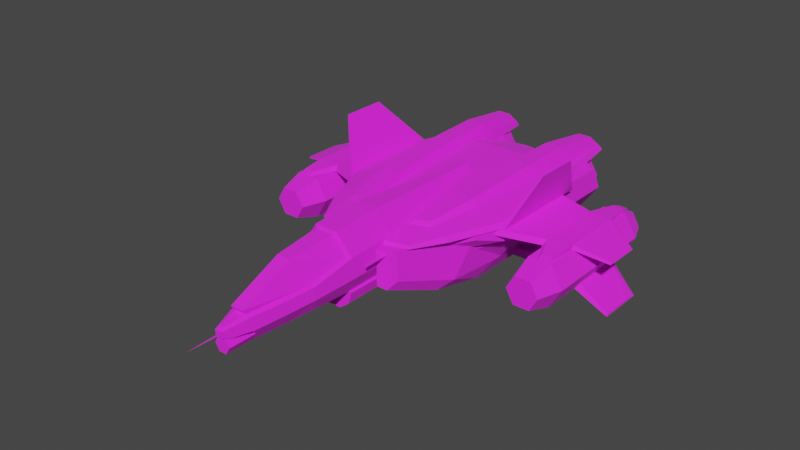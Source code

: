 # Source: sabre-armada.blend  (saved by Blender 2.83.19; exported with 4.5.12 LTS)
import bpy
from mathutils import Matrix  # noqa: F401  (used for matrix-valued properties, if any)

bpy.ops.wm.read_factory_settings(use_empty=True)
scene = bpy.context.scene
scene.name = 'Scene'

# ---- collections
col_collection = bpy.data.collections.new('Collection'); scene.collection.children.link(col_collection)

# ---- images (referenced by path relative to the original .blend; pixels are not part of the script)
import os
ASSET_DIR = os.environ.get("B2B_ASSET_DIR", "")  # directory of the original .blend (textures are referenced by path, not embedded)
HERE = os.path.dirname(os.path.abspath(__file__))  # packed textures are extracted next to this script under _unpacked/

def load_image(name, relpath, width, height, colorspace="sRGB"):
    """Load a texture the original file referenced (path relative to the .blend, or extracted next to this script)."""
    p = next((c for c in (os.path.join(HERE, relpath), os.path.join(ASSET_DIR, relpath)) if relpath and os.path.exists(c)), "")
    if p:
        img = bpy.data.images.load(p, check_existing=True)
        img.name = name
    else:  # same state as the original file: an image datablock whose file is absent (Cycles renders it pink)
        img = bpy.data.images.new(name, width, height)
        img.source = "FILE"
        img.filepath = "//" + (relpath or name)
    img.colorspace_settings.name = colorspace
    return img
img_fighter_unscsabre_cl_dds = load_image('FIGHTER_UNSCSABRE_CL.dds', 'FIGHTER_UNSCSABRE_CL.dds', 1024, 1024, 'sRGB')

# ---- materials (node trees are filled in below, after node groups)
mat_material_1 = bpy.data.materials.new('Material_1')
mat_material_1.use_transparent_shadow = False
mat_material_1.diffuse_color = (1.0, 1.0, 1.0, 1.0)
mat_material_1.roughness = 0.9057
mat_material_1.specular_intensity = 1.0

# ---- material node trees
mat_material_1.use_nodes = True; mat_material_1.node_tree.nodes.clear()
_N = mat_material_1.node_tree.nodes; _L = mat_material_1.node_tree.links
n0 = _N.new('ShaderNodeBsdfPrincipled'); n0.name = 'Principled BSDF'; n0.location = (10, 300)
n0.distribution = 'GGX'
n0.subsurface_method = 'BURLEY'
n0.inputs[2].default_value = 0.9057
n0.inputs[3].default_value = 1.45
n0.inputs[13].default_value = 1.0
n0.inputs[27].default_value = (0.0, 0.0, 0.0, 1.0)
n0.inputs[28].default_value = 1.0
n1 = _N.new('ShaderNodeOutputMaterial'); n1.name = 'Material Output'; n1.location = (300, 300)
n2 = _N.new('ShaderNodeTexImage'); n2.name = 'Image Texture'; n2.location = (-300, 600)
n2.image = img_fighter_unscsabre_cl_dds
_L.new(n0.outputs[0], n1.inputs[0])
_L.new(n2.outputs[0], n0.inputs[0])
n1.is_active_output = True

# ---- world
world_world = bpy.data.worlds.new('World'); scene.world = world_world
world_world.use_nodes = True; world_world.node_tree.nodes.clear()
_N = world_world.node_tree.nodes; _L = world_world.node_tree.links
n0 = _N.new('ShaderNodeOutputWorld'); n0.name = 'World Output'; n0.location = (300, 300)
n1 = _N.new('ShaderNodeBackground'); n1.name = 'Background'; n1.location = (10, 300)
n1.inputs[0].default_value = (0.05088, 0.05088, 0.05088, 1.0)
_L.new(n1.outputs[0], n0.inputs[0])
n0.is_active_output = True
world_world.color = (0.05088, 0.05088, 0.05088)
world_world.use_sun_shadow = False
world_world.sun_shadow_jitter_overblur = 0.0

# ---- meshes
me_fighter_unscsabre = bpy.data.meshes.new('FIGHTER_UNSCSABRE')
me_fighter_unscsabre.from_pydata([(-1.564, -1.294, 0.2624), (-1.918, -1.07, 0.1582), (-1.564, -0.5242, 0.2624), (-1.918, -0.6673, 0.1582), (-1.908, -0.6786, 0.1784), (-1.908, -1.054, 0.1784), (-1.564, -0.5527, 0.3), (-1.564, -1.247, 0.3), (-1.918, -0.6673, 0.1582), (-1.908, -0.6786, 0.1784), (-1.564, -0.5242, 0.2624), (-1.564, -0.5527, 0.3), (-1.918, -1.07, 0.1582), (-1.908, -1.054, 0.1784), (-1.918, -0.6673, 0.1582), (-1.908, -0.6786, 0.1784), (-1.564, -1.294, 0.2624), (-1.918, -1.07, 0.1582), (-1.564, -0.5242, 0.2624), (-1.564, -0.5527, 0.3), (-1.564, -1.294, 0.2624), (-1.564, -1.247, 0.3), (1.918, -0.6673, 0.1582), (1.918, -1.07, 0.1582), (1.564, -0.5242, 0.2624), (1.564, -1.294, 0.2624), (1.564, -1.247, 0.3), (1.908, -1.054, 0.1784), (1.564, -0.5527, 0.3), (1.908, -0.6786, 0.1784), (1.564, -0.5527, 0.3), (1.908, -0.6786, 0.1784), (1.564, -0.5242, 0.2624), (1.918, -0.6673, 0.1582), (1.908, -0.6786, 0.1784), (1.908, -1.054, 0.1784), (1.918, -0.6673, 0.1582), (1.918, -1.07, 0.1582), (1.918, -1.07, 0.1582), (1.564, -1.294, 0.2624), (1.564, -1.247, 0.3), (1.564, -0.5527, 0.3), (1.564, -1.294, 0.2624), (1.564, -0.5242, 0.2624), (-0.835, -1.365, 0.3071), (-1.305, -1.274, 0.2501), (-0.8672, -0.2224, 0.3071), (-1.305, -0.4446, 0.2501), (-1.333, -0.4893, 0.3044), (-1.333, -1.249, 0.3044), (-0.8672, -0.2505, 0.3614), (-0.835, -1.348, 0.3614), (-1.305, -0.4446, 0.2501), (-1.333, -0.4893, 0.3044), (-0.8672, -0.2224, 0.3071), (-0.8672, -0.2505, 0.3614), (-1.574, -1.274, 0.2501), (-1.574, -1.249, 0.3044), (-1.574, -0.4611, 0.2501), (-1.574, -0.4893, 0.3044), (-0.835, -1.365, 0.3071), (-0.835, -1.348, 0.3614), (-1.305, -1.274, 0.2501), (-1.333, -1.249, 0.3044), (-1.574, -1.274, 0.2501), (-1.574, -0.4611, 0.2501), (-1.417, -1.547, 0.2828), (-1.536, -1.547, 0.2828), (-1.424, -1.644, 0.2501), (-1.526, -1.644, 0.2501), (-1.574, -0.4893, 0.3044), (-1.574, -1.249, 0.3044), (-1.446, -0.1444, 0.2501), (-1.548, -0.1444, 0.2501), (-1.431, -0.2443, 0.2843), (-1.555, -0.2443, 0.2843), (-1.333, -1.249, 0.3044), (-1.417, -1.547, 0.2828), (-1.305, -1.274, 0.2501), (-1.424, -1.644, 0.2501), (-1.526, -1.644, 0.2501), (-1.536, -1.547, 0.2828), (-1.424, -1.644, 0.2501), (-1.526, -1.644, 0.2501), (-1.305, -0.4446, 0.2501), (-1.446, -0.1444, 0.2501), (-1.333, -0.4893, 0.3044), (-1.431, -0.2443, 0.2843), (-1.548, -0.1444, 0.2501), (-1.446, -0.1444, 0.2501), (-1.555, -0.2443, 0.2843), (-1.548, -0.1444, 0.2501), (-0.835, -1.348, 0.3614), (-0.835, -1.365, 0.3071), (-0.8672, -0.2505, 0.3614), (-0.8672, -0.2224, 0.3071), (1.305, -0.4446, 0.2501), (1.305, -1.274, 0.2501), (0.8672, -0.2224, 0.3071), (0.835, -1.365, 0.3071), (0.835, -1.348, 0.3614), (1.333, -1.249, 0.3044), (0.8672, -0.2505, 0.3614), (1.333, -0.4893, 0.3044), (0.8672, -0.2505, 0.3614), (1.333, -0.4893, 0.3044), (0.8672, -0.2224, 0.3071), (1.305, -0.4446, 0.2501), (1.574, -0.4893, 0.3044), (1.574, -1.249, 0.3044), (1.574, -0.4611, 0.2501), (1.574, -1.274, 0.2501), (1.333, -1.249, 0.3044), (0.835, -1.348, 0.3614), (1.305, -1.274, 0.2501), (0.835, -1.365, 0.3071), (1.574, -0.4611, 0.2501), (1.574, -1.274, 0.2501), (1.526, -1.644, 0.2501), (1.536, -1.547, 0.2828), (1.424, -1.644, 0.2501), (1.417, -1.547, 0.2828), (1.574, -1.249, 0.3044), (1.574, -0.4893, 0.3044), (1.555, -0.2443, 0.2843), (1.548, -0.1444, 0.2501), (1.431, -0.2443, 0.2843), (1.446, -0.1444, 0.2501), (1.424, -1.644, 0.2501), (1.417, -1.547, 0.2828), (1.305, -1.274, 0.2501), (1.333, -1.249, 0.3044), (1.536, -1.547, 0.2828), (1.526, -1.644, 0.2501), (1.526, -1.644, 0.2501), (1.424, -1.644, 0.2501), (1.431, -0.2443, 0.2843), (1.446, -0.1444, 0.2501), (1.333, -0.4893, 0.3044), (1.305, -0.4446, 0.2501), (1.446, -0.1444, 0.2501), (1.548, -0.1444, 0.2501), (1.548, -0.1444, 0.2501), (1.555, -0.2443, 0.2843), (0.8672, -0.2224, 0.3071), (0.835, -1.365, 0.3071), (0.8672, -0.2505, 0.3614), (0.835, -1.348, 0.3614), (-1.715, -0.1733, 0.03232), (-1.715, -1.509, 0.03232), (-1.587, -0.1733, 0.2535), (-1.587, -1.509, 0.2535), (-1.332, -0.1733, 0.2535), (-1.332, -1.509, 0.2535), (-1.204, -0.1733, 0.03232), (-1.204, -1.509, 0.03232), (-1.204, -0.1733, 0.03232), (-1.204, -1.509, 0.03232), (-1.332, -0.1733, -0.1889), (-1.332, -1.509, -0.1889), (-1.587, -0.1733, -0.1889), (-1.587, -1.509, -0.1889), (-1.715, -0.1733, 0.03232), (-1.715, -1.509, 0.03232), (-1.295, -1.744, 0.03232), (-1.377, -1.744, 0.1749), (-1.377, -1.744, -0.1103), (-1.542, -1.744, 0.1749), (-1.624, -1.744, 0.03232), (-1.542, -1.744, -0.1103), (-1.373, 0.09939, 0.1814), (-1.287, 0.09939, 0.03232), (-1.546, 0.09939, 0.1814), (-1.373, 0.09939, -0.1168), (-1.546, 0.09939, -0.1168), (-1.632, 0.09939, 0.03232), (-1.632, 0.09939, 0.03232), (-1.546, 0.09939, 0.1814), (-1.542, -1.744, 0.1749), (-1.624, -1.744, 0.03232), (-1.546, 0.09939, 0.1814), (-1.373, 0.09939, 0.1814), (-1.377, -1.744, 0.1749), (-1.542, -1.744, 0.1749), (-1.373, 0.09939, 0.1814), (-1.287, 0.09939, 0.03232), (-1.295, -1.744, 0.03232), (-1.377, -1.744, 0.1749), (-1.287, 0.09939, 0.03232), (-1.373, 0.09939, -0.1168), (-1.377, -1.744, -0.1103), (-1.295, -1.744, 0.03232), (-1.373, 0.09939, -0.1168), (-1.546, 0.09939, -0.1168), (-1.542, -1.744, -0.1103), (-1.377, -1.744, -0.1103), (-1.546, 0.09939, -0.1168), (-1.632, 0.09939, 0.03232), (-1.624, -1.744, 0.03232), (-1.542, -1.744, -0.1103), (1.587, -1.509, 0.2535), (1.715, -1.509, 0.03232), (1.587, -0.1733, 0.2535), (1.715, -0.1733, 0.03232), (1.332, -1.509, 0.2535), (1.332, -0.1733, 0.2535), (1.204, -1.509, 0.03232), (1.204, -0.1733, 0.03232), (1.332, -1.509, -0.1889), (1.204, -1.509, 0.03232), (1.332, -0.1733, -0.1889), (1.204, -0.1733, 0.03232), (1.587, -1.509, -0.1889), (1.587, -0.1733, -0.1889), (1.715, -1.509, 0.03232), (1.715, -0.1733, 0.03232), (1.542, -1.744, 0.1749), (1.377, -1.744, 0.1749), (1.624, -1.744, 0.03232), (1.295, -1.744, 0.03232), (1.377, -1.744, -0.1103), (1.542, -1.744, -0.1103), (1.373, 0.09939, -0.1168), (1.287, 0.09939, 0.03232), (1.546, 0.09939, -0.1168), (1.373, 0.09939, 0.1814), (1.546, 0.09939, 0.1814), (1.632, 0.09939, 0.03232), (1.546, 0.09939, 0.1814), (1.632, 0.09939, 0.03232), (1.624, -1.744, 0.03232), (1.542, -1.744, 0.1749), (1.373, 0.09939, 0.1814), (1.546, 0.09939, 0.1814), (1.542, -1.744, 0.1749), (1.377, -1.744, 0.1749), (1.287, 0.09939, 0.03232), (1.373, 0.09939, 0.1814), (1.377, -1.744, 0.1749), (1.295, -1.744, 0.03232), (1.373, 0.09939, -0.1168), (1.287, 0.09939, 0.03232), (1.295, -1.744, 0.03232), (1.377, -1.744, -0.1103), (1.546, 0.09939, -0.1168), (1.373, 0.09939, -0.1168), (1.377, -1.744, -0.1103), (1.542, -1.744, -0.1103), (1.632, 0.09939, 0.03232), (1.546, 0.09939, -0.1168), (1.542, -1.744, -0.1103), (1.624, -1.744, 0.03232), (-1.572, -1.345, -0.1863), (-1.899, -1.241, -0.433), (-1.572, -0.6228, -0.1863), (-1.899, -0.7267, -0.433), (-1.899, -0.7372, -0.4097), (-1.899, -1.098, -0.4097), (-1.608, -0.6666, -0.1427), (-1.608, -1.236, -0.1427), (-1.899, -0.7267, -0.433), (-1.899, -0.7372, -0.4097), (-1.572, -0.6228, -0.1863), (-1.608, -0.6666, -0.1427), (-1.899, -1.241, -0.433), (-1.899, -1.098, -0.4097), (-1.899, -0.7267, -0.433), (-1.899, -0.7372, -0.4097), (-1.572, -1.345, -0.1863), (-1.899, -1.241, -0.433), (-1.572, -0.6228, -0.1863), (-1.608, -0.6666, -0.1427), (-1.572, -1.345, -0.1863), (-1.608, -1.236, -0.1427), (1.899, -0.7267, -0.433), (1.899, -1.241, -0.433), (1.572, -0.6228, -0.1863), (1.572, -1.345, -0.1863), (1.608, -1.236, -0.1427), (1.899, -1.098, -0.4097), (1.608, -0.6666, -0.1427), (1.899, -0.7372, -0.4097), (1.608, -0.6666, -0.1427), (1.899, -0.7372, -0.4097), (1.572, -0.6228, -0.1863), (1.899, -0.7267, -0.433), (1.899, -0.7372, -0.4097), (1.899, -1.098, -0.4097), (1.899, -0.7267, -0.433), (1.899, -1.241, -0.433), (1.899, -1.241, -0.433), (1.572, -1.345, -0.1863), (1.608, -1.236, -0.1427), (1.608, -0.6666, -0.1427), (1.572, -1.345, -0.1863), (1.572, -0.6228, -0.1863), (-0.3835, 0.7046, 0.3022), (-0.3626, 0.7046, 0.2706), (-0.3417, 0.7046, 0.3022), (-0.3835, 0.9745, 0.3022), (-0.3417, 0.9745, 0.3022), (-0.3626, 0.9745, 0.2706), (-0.3835, 0.7046, 0.3022), (-0.3835, 0.9745, 0.3022), (-0.3626, 0.7046, 0.2706), (-0.3626, 0.9745, 0.2706), (-0.3417, 0.7046, 0.3022), (-0.3417, 0.9745, 0.3022), (-0.3835, 0.7046, 0.3022), (-0.3835, 0.9745, 0.3022), (-0.3626, 0.7046, 0.2706), (-0.3626, 0.9745, 0.2706), (-0.3417, 0.7046, 0.3022), (-0.3417, 0.9745, 0.3022), (0.3626, 0.7046, 0.2706), (0.3835, 0.7046, 0.3022), (0.3417, 0.7046, 0.3022), (0.3417, 0.9745, 0.3022), (0.3835, 0.9745, 0.3022), (0.3626, 0.9745, 0.2706), (0.3626, 0.9745, 0.2706), (0.3835, 0.9745, 0.3022), (0.3626, 0.7046, 0.2706), (0.3835, 0.7046, 0.3022), (0.3835, 0.9745, 0.3022), (0.3417, 0.9745, 0.3022), (0.3835, 0.7046, 0.3022), (0.3417, 0.7046, 0.3022), (0.3417, 0.9745, 0.3022), (0.3626, 0.9745, 0.2706), (0.3417, 0.7046, 0.3022), (0.3626, 0.7046, 0.2706), (-0.04201, 2.046, 0.08928), (-0.04201, 2.381, 0.08928), (-0.08403, 2.046, 0.01651), (-0.08403, 2.381, 0.01651), (0.04201, 2.046, 0.08928), (0.04201, 2.381, 0.08928), (0.08403, 2.046, 0.01651), (0.08403, 2.381, 0.01651), (0.04201, 2.046, -0.05626), (0.04201, 2.381, -0.05626), (0.08403, 2.046, 0.01651), (0.08403, 2.381, 0.01651), (-0.04201, 2.046, -0.05626), (-0.04201, 2.381, -0.05626), (-0.08403, 2.046, 0.01651), (-0.08403, 2.381, 0.01651), (-0.04201, 2.046, -0.05626), (-0.04201, 2.381, -0.05626), (0.08403, 2.046, 0.01651), (0.04201, 2.046, 0.08928), (0.04201, 2.046, -0.05626), (-0.04201, 2.046, 0.08928), (-0.08403, 2.046, 0.01651), (-0.04201, 2.046, -0.05626), (0.04201, 2.381, 0.08928), (0.08403, 2.381, 0.01651), (-0.04201, 2.381, 0.08928), (0.04201, 2.381, -0.05626), (-0.04201, 2.381, -0.05626), (-0.08403, 2.381, 0.01651), (0.08028, 2.07, 0.0547), (0.09077, 2.685, 0.06182), (0.1013, 2.07, 0.0547), (0.08028, 2.07, 0.06895), (0.1013, 2.07, 0.06895), (0.09077, 2.685, 0.06182), (0.08028, 2.07, 0.0547), (0.08028, 2.07, 0.06895), (0.09077, 2.685, 0.06182), (0.1013, 2.07, 0.0547), (0.1013, 2.07, 0.06895), (0.08028, 2.07, 0.0547), (0.08028, 2.07, 0.06895), (0.09077, 2.685, 0.06182), (0.1013, 2.07, 0.06895), (0.1013, 2.07, 0.0547), (-0.9653, -1.507, 0.336), (-1.208, -1.021, 0.8914), (-0.9653, -0.299, 0.336), (-1.208, -0.5463, 0.8914), (-1.195, -0.5463, 0.8977), (-1.195, -1.021, 0.8977), (-0.9257, -0.299, 0.3545), (-0.9257, -1.507, 0.3545), (-1.208, -0.5463, 0.8914), (-1.195, -0.5463, 0.8977), (-0.9653, -0.299, 0.336), (-0.9257, -0.299, 0.3545), (-1.208, -1.021, 0.8914), (-1.195, -1.021, 0.8977), (-1.208, -0.5463, 0.8914), (-1.195, -0.5463, 0.8977), (-0.9653, -1.507, 0.336), (-0.9257, -1.507, 0.3545), (-1.208, -1.021, 0.8914), (-1.195, -1.021, 0.8977), (-0.9653, -0.299, 0.336), (-0.9257, -0.299, 0.3545), (-0.9653, -1.507, 0.336), (-0.9257, -1.507, 0.3545), (1.208, -0.5463, 0.8914), (1.208, -1.021, 0.8914), (0.9653, -0.299, 0.336), (0.9653, -1.507, 0.336), (0.9257, -1.507, 0.3545), (1.195, -1.021, 0.8977), (0.9257, -0.299, 0.3545), (1.195, -0.5463, 0.8977), (0.9257, -0.299, 0.3545), (1.195, -0.5463, 0.8977), (0.9653, -0.299, 0.336), (1.208, -0.5463, 0.8914), (1.195, -0.5463, 0.8977), (1.195, -1.021, 0.8977), (1.208, -0.5463, 0.8914), (1.208, -1.021, 0.8914), (1.195, -1.021, 0.8977), (0.9257, -1.507, 0.3545), (1.208, -1.021, 0.8914), (0.9653, -1.507, 0.336), (0.9257, -1.507, 0.3545), (0.9257, -0.299, 0.3545), (0.9653, -1.507, 0.336), (0.9653, -0.299, 0.336), (-0.7259, 0.2283, 0.3546), (-0.5313, 0.5675, 0.3546), (-0.2973, 0.2914, 0.2455), (-0.2598, 0.6595, 0.3546), (-0.6827, 0.2283, 0.4049), (-0.5004, 0.2283, 0.434), (-0.515, 0.5505, 0.3842), (-0.2598, 0.6294, 0.3944), (-0.5313, 0.5675, 0.3546), (-0.2598, 0.6595, 0.3546), (-0.7259, 0.2283, 0.3546), (-0.5313, 0.5675, 0.3546), (-0.4099, -2.563, 0.3546), (-0.4222, -2.536, 0.4049), (-0.6843, -2.566, 0.3546), (-0.6481, -2.539, 0.4049), (-0.3239, -1.302, 0.2253), (-0.9592, -1.379, 0.3584), (-0.3364, -0.3474, 0.2253), (-0.9592, -0.3474, 0.3546), (-0.916, -1.379, 0.4087), (-0.6616, -1.302, 0.4801), (-0.916, -0.3474, 0.4049), (-0.6235, -0.3474, 0.4782), (-0.9592, -1.379, 0.3584), (-0.9592, -0.3474, 0.3546), (-0.2973, 0.2914, 0.2455), (-0.2598, 0.6595, 0.3546), (-0.3096, 0.2914, 0.4361), (-0.2598, 0.6294, 0.3944), (-0.3762, -1.847, 0.4978), (-0.4222, -2.536, 0.4049), (-0.3405, -1.894, 0.3546), (-0.4099, -2.563, 0.3546), (-0.4099, -2.563, 0.3546), (-0.6843, -2.566, 0.3546), (-0.3405, -1.894, 0.3546), (-0.7894, -1.894, 0.3546), (-0.6481, -2.539, 0.4049), (-0.6764, -1.848, 0.4251), (-0.7462, -1.894, 0.4049), (-0.6843, -2.566, 0.3546), (-0.7894, -1.894, 0.3546), (-0.3568, -1.302, 0.4982), (-0.3239, -1.302, 0.2253), (-0.3439, -0.3474, 0.4782), (-0.3364, -0.3474, 0.2253), (-0.4609, -2.433, 0.5195), (-0.4212, -1.847, 0.5937), (-0.5997, -2.433, 0.5195), (-0.5992, -1.847, 0.5937), (-0.3992, -1.302, 0.5863), (-0.5938, -1.302, 0.5863), (-0.3695, -0.3474, 0.5461), (-0.5665, -0.3474, 0.5461), (-0.3196, 0.2391, 0.4682), (-0.4728, 0.1805, 0.4728), (-0.3096, 0.2914, 0.4361), (-0.3762, -1.847, 0.4978), (-0.4212, -1.847, 0.5937), (-0.4222, -2.536, 0.4049), (-0.4609, -2.433, 0.5195), (-0.3568, -1.302, 0.4982), (-0.3992, -1.302, 0.5863), (-0.3439, -0.3474, 0.4782), (-0.3695, -0.3474, 0.5461), (-0.3196, 0.2391, 0.4682), (-0.3196, 0.2391, 0.4682), (-0.5004, 0.2283, 0.434), (-0.4728, 0.1805, 0.4728), (-0.3096, 0.2914, 0.4361), (-0.3196, 0.2391, 0.4682), (-0.6235, -0.3474, 0.4782), (-0.5665, -0.3474, 0.5461), (-0.5004, 0.2283, 0.434), (-0.4728, 0.1805, 0.4728), (-0.6616, -1.302, 0.4801), (-0.5938, -1.302, 0.5863), (-0.6764, -1.848, 0.4251), (-0.5992, -1.847, 0.5937), (-0.6481, -2.539, 0.4049), (-0.5997, -2.433, 0.5195), (-0.4609, -2.433, 0.5195), (-0.5997, -2.433, 0.5195), (0.2598, 0.6595, 0.3546), (0.5313, 0.5675, 0.3546), (0.2973, 0.2914, 0.2455), (0.7259, 0.2283, 0.3546), (0.2598, 0.6294, 0.3944), (0.5004, 0.2283, 0.434), (0.515, 0.5505, 0.3842), (0.6827, 0.2283, 0.4049), (0.2598, 0.6595, 0.3546), (0.5313, 0.5675, 0.3546), (0.5313, 0.5675, 0.3546), (0.7259, 0.2283, 0.3546), (0.6481, -2.539, 0.4049), (0.4222, -2.536, 0.4049), (0.6843, -2.566, 0.3546), (0.4099, -2.563, 0.3546), (0.9592, -0.3474, 0.3546), (0.9592, -1.379, 0.3584), (0.3364, -0.3474, 0.2253), (0.3239, -1.302, 0.2253), (0.6235, -0.3474, 0.4782), (0.6616, -1.302, 0.4801), (0.916, -0.3474, 0.4049), (0.916, -1.379, 0.4087), (0.9592, -0.3474, 0.3546), (0.9592, -1.379, 0.3584), (0.2598, 0.6294, 0.3944), (0.2598, 0.6595, 0.3546), (0.3096, 0.2914, 0.4361), (0.2973, 0.2914, 0.2455), (0.4099, -2.563, 0.3546), (0.4222, -2.536, 0.4049), (0.3405, -1.894, 0.3546), (0.3762, -1.847, 0.4978), (0.7894, -1.894, 0.3546), (0.6843, -2.566, 0.3546), (0.3405, -1.894, 0.3546), (0.4099, -2.563, 0.3546), (0.6764, -1.848, 0.4251), (0.6481, -2.539, 0.4049), (0.7462, -1.894, 0.4049), (0.7894, -1.894, 0.3546), (0.6843, -2.566, 0.3546), (0.3239, -1.302, 0.2253), (0.3568, -1.302, 0.4982), (0.3364, -0.3474, 0.2253), (0.3439, -0.3474, 0.4782), (0.5992, -1.847, 0.5937), (0.4212, -1.847, 0.5937), (0.5997, -2.433, 0.5195), (0.4609, -2.433, 0.5195), (0.5938, -1.302, 0.5863), (0.3992, -1.302, 0.5863), (0.5665, -0.3474, 0.5461), (0.3695, -0.3474, 0.5461), (0.4728, 0.1805, 0.4728), (0.3196, 0.2391, 0.4682), (0.3096, 0.2914, 0.4361), (0.4609, -2.433, 0.5195), (0.4212, -1.847, 0.5937), (0.4222, -2.536, 0.4049), (0.3762, -1.847, 0.4978), (0.3992, -1.302, 0.5863), (0.3568, -1.302, 0.4982), (0.3695, -0.3474, 0.5461), (0.3439, -0.3474, 0.4782), (0.3196, 0.2391, 0.4682), (0.3196, 0.2391, 0.4682), (0.3196, 0.2391, 0.4682), (0.4728, 0.1805, 0.4728), (0.3096, 0.2914, 0.4361), (0.5004, 0.2283, 0.434), (0.4728, 0.1805, 0.4728), (0.5665, -0.3474, 0.5461), (0.5004, 0.2283, 0.434), (0.6235, -0.3474, 0.4782), (0.5938, -1.302, 0.5863), (0.6616, -1.302, 0.4801), (0.5992, -1.847, 0.5937), (0.6764, -1.848, 0.4251), (0.5997, -2.433, 0.5195), (0.6481, -2.539, 0.4049), (0.5997, -2.433, 0.5195), (0.4609, -2.433, 0.5195), (-0.9416, -0.3487, 0.2081), (-0.821, -0.04749, 0.2973), (-0.7279, -0.1187, 0.1664), (-0.6462, 0.1256, 0.2555), (-0.9416, -0.3487, 0.3575), (-0.7154, -0.3195, 0.3575), (-0.821, -0.04749, 0.3575), (-0.6419, 0.1256, 0.3575), (-0.821, -0.04749, 0.2973), (-0.821, -0.04749, 0.3575), (-0.6462, 0.1256, 0.2555), (-0.6419, 0.1256, 0.3575), (-0.9416, -0.3487, 0.3575), (-0.9416, -0.3487, 0.2081), (-0.7421, -1.298, 0.3575), (-0.7421, -1.41, 0.3575), (-0.7279, -1.298, 0.1664), (-0.7279, -1.508, 0.2286), (-0.9416, -1.298, 0.2081), (-0.9416, -0.3487, 0.2081), (-0.7279, -1.298, 0.1664), (-0.7279, -0.1187, 0.1664), (-0.7421, -1.298, 0.3575), (-0.9416, -1.298, 0.3575), (-0.9416, -1.298, 0.3575), (-0.9416, -1.298, 0.2081), (-0.6419, 0.1256, 0.3575), (-0.7154, -0.3195, 0.3575), (-0.6462, 0.1256, 0.2555), (-0.7279, -0.1187, 0.1664), (-0.7279, -1.508, 0.2286), (-0.7421, -1.41, 0.3575), (-0.7421, -1.41, 0.3575), (-0.9416, -1.298, 0.3575), (-0.7279, -1.508, 0.2286), (-0.9416, -1.298, 0.2081), (-0.7279, -1.508, 0.2286), (-0.9416, -1.298, 0.3575), (0.6462, 0.1256, 0.2555), (0.821, -0.04749, 0.2973), (0.7279, -0.1187, 0.1664), (0.9416, -0.3487, 0.2081), (0.6419, 0.1256, 0.3575), (0.7154, -0.3195, 0.3575), (0.821, -0.04749, 0.3575), (0.9416, -0.3487, 0.3575), (0.6419, 0.1256, 0.3575), (0.821, -0.04749, 0.3575), (0.6462, 0.1256, 0.2555), (0.821, -0.04749, 0.2973), (0.9416, -0.3487, 0.2081), (0.9416, -0.3487, 0.3575), (0.7279, -1.508, 0.2286), (0.7421, -1.41, 0.3575), (0.7279, -1.298, 0.1664), (0.7421, -1.298, 0.3575), (0.7279, -0.1187, 0.1664), (0.9416, -0.3487, 0.2081), (0.7279, -1.298, 0.1664), (0.9416, -1.298, 0.2081), (0.9416, -1.298, 0.3575), (0.7421, -1.298, 0.3575), (0.9416, -1.298, 0.2081), (0.9416, -1.298, 0.3575), (0.7279, -0.1187, 0.1664), (0.7154, -0.3195, 0.3575), (0.6462, 0.1256, 0.2555), (0.6419, 0.1256, 0.3575), (0.7279, -1.508, 0.2286), (0.7421, -1.41, 0.3575), (0.9416, -1.298, 0.2081), (0.9416, -1.298, 0.3575), (0.7279, -1.508, 0.2286), (0.7421, -1.41, 0.3575), (0.7279, -1.508, 0.2286), (0.9416, -1.298, 0.3575), (-0.6156, -2.409, 0.3078), (-0.67, -2.197, 0.3546), (-0.7376, -2.409, 0.1168), (-0.8229, -2.197, 0.1168), (-0.4068, -2.409, 0.3078), (-0.3642, -2.197, 0.3546), (-0.6156, -2.409, 0.3078), (-0.67, -2.197, 0.3546), (-0.2966, -2.409, 0.1168), (-0.2112, -2.197, 0.1168), (-0.4068, -2.409, 0.3078), (-0.4068, -2.409, -0.07416), (-0.3642, -2.197, -0.1481), (-0.2966, -2.409, 0.1168), (-0.2112, -2.197, 0.1168), (-0.6273, -2.409, -0.07416), (-0.67, -2.197, -0.1481), (-0.4068, -2.409, -0.07416), (-0.3642, -2.197, -0.1481), (-0.7376, -2.409, 0.1168), (-0.8229, -2.197, 0.1168), (-0.6273, -2.409, -0.07416), (-0.67, -2.197, -0.1481), (-0.3468, -0.08798, 0.3546), (-0.6609, -0.08798, 0.3546), (-0.1938, -0.08798, 0.1168), (-0.3468, -0.08798, 0.3546), (-0.3468, -0.08798, -0.1481), (-0.1938, -0.08798, 0.1168), (-0.5342, -0.08798, -0.1481), (-0.3468, -0.08798, -0.1481), (-0.2966, -2.409, 0.1168), (-0.4068, -2.409, 0.3078), (-0.4068, -2.409, -0.07416), (-0.6156, -2.409, 0.3078), (-0.7376, -2.409, 0.1168), (-0.6273, -2.409, -0.07416), (-0.3468, -0.08798, 0.3546), (-0.1938, -0.08798, 0.1168), (-0.6609, -0.08798, 0.3546), (-0.3468, -0.08798, -0.1481), (-0.5342, -0.08798, -0.1481), (-0.6872, -0.08798, 0.1168), (-0.72, -2.165, -0.1481), (-0.72, -0.6302, -0.1481), (-0.72, -2.165, -0.1481), (-0.9142, -2.139, 0.1168), (-0.72, -0.6302, -0.1481), (-0.9142, -0.6302, 0.1168), (-0.9142, -2.139, 0.1168), (-0.8916, -2.055, 0.3546), (-0.9142, -0.6302, 0.1168), (-0.8916, -0.6302, 0.3546), (-0.8916, -2.055, 0.3546), (-0.8916, -0.6302, 0.3546), (-0.9142, -2.139, 0.1168), (-0.8229, -2.197, 0.1168), (-0.8916, -2.055, 0.3546), (-0.67, -2.197, 0.3546), (-0.67, -2.197, -0.1481), (-0.8229, -2.197, 0.1168), (-0.72, -2.165, -0.1481), (-0.6609, -0.08798, 0.3546), (-0.6872, -0.08798, 0.1168), (-0.6872, -0.08798, 0.1168), (-0.72, -0.6302, -0.1481), (-0.5342, -0.08798, -0.1481), (0.8229, -2.197, 0.1168), (0.67, -2.197, 0.3546), (0.7376, -2.409, 0.1168), (0.6156, -2.409, 0.3078), (0.67, -2.197, 0.3546), (0.3642, -2.197, 0.3546), (0.6156, -2.409, 0.3078), (0.4068, -2.409, 0.3078), (0.2112, -2.197, 0.1168), (0.4068, -2.409, 0.3078), (0.2966, -2.409, 0.1168), (0.2112, -2.197, 0.1168), (0.3642, -2.197, -0.1481), (0.2966, -2.409, 0.1168), (0.4068, -2.409, -0.07416), (0.3642, -2.197, -0.1481), (0.67, -2.197, -0.1481), (0.4068, -2.409, -0.07416), (0.6273, -2.409, -0.07416), (0.67, -2.197, -0.1481), (0.8229, -2.197, 0.1168), (0.6273, -2.409, -0.07416), (0.7376, -2.409, 0.1168), (0.6609, -0.08798, 0.3546), (0.3468, -0.08798, 0.3546), (0.3468, -0.08798, 0.3546), (0.1938, -0.08798, 0.1168), (0.1938, -0.08798, 0.1168), (0.3468, -0.08798, -0.1481), (0.3468, -0.08798, -0.1481), (0.5342, -0.08798, -0.1481), (0.6156, -2.409, 0.3078), (0.4068, -2.409, 0.3078), (0.7376, -2.409, 0.1168), (0.2966, -2.409, 0.1168), (0.4068, -2.409, -0.07416), (0.6273, -2.409, -0.07416), (0.3468, -0.08798, -0.1481), (0.1938, -0.08798, 0.1168), (0.5342, -0.08798, -0.1481), (0.3468, -0.08798, 0.3546), (0.6609, -0.08798, 0.3546), (0.6872, -0.08798, 0.1168), (0.72, -0.6302, -0.1481), (0.72, -2.165, -0.1481), (0.9142, -0.6302, 0.1168), (0.9142, -2.139, 0.1168), (0.72, -0.6302, -0.1481), (0.72, -2.165, -0.1481), (0.8916, -0.6302, 0.3546), (0.8916, -2.055, 0.3546), (0.9142, -0.6302, 0.1168), (0.9142, -2.139, 0.1168), (0.8916, -0.6302, 0.3546), (0.8916, -2.055, 0.3546), (0.67, -2.197, 0.3546), (0.8229, -2.197, 0.1168), (0.8916, -2.055, 0.3546), (0.9142, -2.139, 0.1168), (0.8229, -2.197, 0.1168), (0.72, -2.165, -0.1481), (0.67, -2.197, -0.1481), (0.6872, -0.08798, 0.1168), (0.6609, -0.08798, 0.3546), (0.5342, -0.08798, -0.1481), (0.6872, -0.08798, 0.1168), (0.72, -0.6302, -0.1481), (-0.5848, -1.651, -0.3147), (-0.793, -1.651, -0.3147), (-0.617, -0.9947, -0.3147), (-0.793, -0.9947, -0.3147), (-0.793, -0.9177, -0.1776), (-0.793, -1.766, -0.1776), (-0.617, -0.9177, -0.1776), (-0.5848, -1.766, -0.1776), (-0.793, -0.9947, -0.3147), (-0.793, -0.9177, -0.1776), (-0.617, -0.9947, -0.3147), (-0.617, -0.9177, -0.1776), (-1.335, -1.273, -0.1684), (-1.335, -1.389, -0.03135), (-1.335, -0.8278, -0.1684), (-1.335, -0.7508, -0.03135), (-0.5848, -1.651, -0.3147), (-0.5848, -1.766, -0.1776), (-0.793, -1.651, -0.3147), (-0.793, -1.766, -0.1776), (-1.335, -1.273, -0.1684), (-1.335, -0.8278, -0.1684), (-1.335, -0.7508, -0.03135), (-1.335, -1.389, -0.03135), (-0.793, -0.9947, -0.3147), (-1.335, -0.8278, -0.1684), (-0.793, -0.9177, -0.1776), (-1.335, -0.7508, -0.03135), (-1.335, -1.273, -0.1684), (-0.793, -1.651, -0.3147), (-1.335, -1.389, -0.03135), (-0.793, -1.766, -0.1776), (-0.5848, -1.766, -0.1776), (-0.5848, -1.651, -0.3147), (-0.617, -0.9177, -0.1776), (-0.617, -0.9947, -0.3147), (0.793, -0.9947, -0.3147), (0.793, -1.651, -0.3147), (0.617, -0.9947, -0.3147), (0.5848, -1.651, -0.3147), (0.5848, -1.766, -0.1776), (0.793, -1.766, -0.1776), (0.617, -0.9177, -0.1776), (0.793, -0.9177, -0.1776), (0.617, -0.9177, -0.1776), (0.793, -0.9177, -0.1776), (0.617, -0.9947, -0.3147), (0.793, -0.9947, -0.3147), (1.335, -0.7508, -0.03135), (1.335, -1.389, -0.03135), (1.335, -0.8278, -0.1684), (1.335, -1.273, -0.1684), (0.793, -1.766, -0.1776), (0.5848, -1.766, -0.1776), (0.793, -1.651, -0.3147), (0.5848, -1.651, -0.3147), (1.335, -0.8278, -0.1684), (1.335, -1.273, -0.1684), (1.335, -1.389, -0.03135), (1.335, -0.7508, -0.03135), (1.335, -0.7508, -0.03135), (1.335, -0.8278, -0.1684), (0.793, -0.9177, -0.1776), (0.793, -0.9947, -0.3147), (0.793, -1.766, -0.1776), (0.793, -1.651, -0.3147), (1.335, -1.389, -0.03135), (1.335, -1.273, -0.1684), (0.617, -0.9947, -0.3147), (0.5848, -1.651, -0.3147), (0.617, -0.9177, -0.1776), (0.5848, -1.766, -0.1776), (-0.5587, 0.1722, -0.2347), (-0.3819, 0.7051, -0.06566), (-0.3456, 0.133, -0.1622), (-0.2997, 0.7527, -0.02689), (-0.7657, -0.1785, 0.3557), (-0.2997, -0.1785, 0.3557), (-0.4671, 0.6658, 0.3557), (-0.2997, 0.7623, 0.3557), (-0.3819, 0.7051, -0.06566), (-0.4673, 0.6534, 0.03461), (-0.2997, 0.7527, -0.02689), (-0.2997, 0.7527, 0.1313), (-0.6798, 0.06822, -0.1228), (-0.4673, 0.6534, 0.03461), (-0.5587, 0.1722, -0.2347), (-0.3819, 0.7051, -0.06566), (-0.2934, -1.925, -0.02502), (-0.723, -2.07, -0.1439), (-0.4057, -1.925, -0.2525), (-0.6148, -1.985, -0.3365), (-0.6169, -0.3894, -0.3251), (-0.5587, 0.1722, -0.2347), (-0.3885, -0.4024, -0.2444), (-0.3456, 0.133, -0.1622), (-0.723, -0.5286, -0.1439), (-0.6169, -0.3894, -0.3251), (-0.5587, 0.1722, -0.2347), (-0.2997, -0.1785, 0.3557), (-0.2997, 0.04246, -0.08034), (-0.2997, 0.7623, 0.3557), (-0.2997, 0.7527, 0.1313), (-0.3885, -0.4024, -0.2444), (-0.2997, -0.6346, -0.05546), (-0.4057, -1.925, -0.2525), (-0.2934, -1.925, -0.02502), (-0.2997, 0.7623, 0.3557), (-0.4671, 0.6658, 0.3557), (-0.7657, -0.1785, 0.3557), (-0.4671, 0.6658, 0.3557), (-0.6798, 0.06822, -0.1228), (-0.4673, 0.6534, 0.03461), (-0.7657, -0.1785, 0.3557), (-0.723, -2.07, -0.1439), (-0.2997, -0.1785, 0.3557), (-0.2934, -1.925, -0.02502), (-0.723, -0.5286, -0.1439), (-0.723, -2.07, -0.1439), (-0.2997, 0.7527, -0.02689), (-0.3456, 0.133, -0.1622), (-0.2997, 0.04246, -0.08034), (-0.3456, 0.133, -0.1622), (-0.2997, 0.7527, 0.1313), (-0.2997, -0.1785, 0.3557), (-0.2997, -0.6346, -0.05546), (-0.2997, 0.04246, -0.08034), (-0.6148, -1.985, -0.3365), (-0.6169, -0.3894, -0.3251), (-0.4057, -1.925, -0.2525), (-0.3885, -0.4024, -0.2444), (-0.723, -2.07, -0.1439), (-0.6148, -1.985, -0.3365), (-0.6169, -0.3894, -0.3251), (-0.3456, 0.133, -0.1622), (-0.2997, 0.04246, -0.08034), (-0.3885, -0.4024, -0.2444), (-0.2997, -0.6346, -0.05546), (-0.2934, -1.925, -0.02502), (0.2997, 0.7527, -0.02689), (0.3819, 0.7051, -0.06566), (0.3456, 0.133, -0.1622), (0.5587, 0.1722, -0.2347), (0.2997, 0.7623, 0.3557), (0.2997, -0.1785, 0.3557), (0.4671, 0.6658, 0.3557), (0.7657, -0.1785, 0.3557), (0.2997, 0.7527, 0.1313), (0.4673, 0.6534, 0.03461), (0.2997, 0.7527, -0.02689), (0.3819, 0.7051, -0.06566), (0.3819, 0.7051, -0.06566), (0.4673, 0.6534, 0.03461), (0.5587, 0.1722, -0.2347), (0.6798, 0.06822, -0.1228), (0.6148, -1.985, -0.3365), (0.723, -2.07, -0.1439), (0.4057, -1.925, -0.2525), (0.2934, -1.925, -0.02502), (0.3456, 0.133, -0.1622), (0.5587, 0.1722, -0.2347), (0.3885, -0.4024, -0.2444), (0.6169, -0.3894, -0.3251), (0.5587, 0.1722, -0.2347), (0.6169, -0.3894, -0.3251), (0.723, -0.5286, -0.1439), (0.2997, 0.7527, 0.1313), (0.2997, 0.04246, -0.08034), (0.2997, 0.7623, 0.3557), (0.2997, -0.1785, 0.3557), (0.2934, -1.925, -0.02502), (0.2997, -0.6346, -0.05546), (0.4057, -1.925, -0.2525), (0.3885, -0.4024, -0.2444), (0.4671, 0.6658, 0.3557), (0.2997, 0.7623, 0.3557), (0.4673, 0.6534, 0.03461), (0.4671, 0.6658, 0.3557), (0.6798, 0.06822, -0.1228), (0.7657, -0.1785, 0.3557), (0.2934, -1.925, -0.02502), (0.723, -2.07, -0.1439), (0.2997, -0.1785, 0.3557), (0.7657, -0.1785, 0.3557), (0.723, -0.5286, -0.1439), (0.723, -2.07, -0.1439), (0.2997, 0.04246, -0.08034), (0.2997, 0.7527, 0.1313), (0.3456, 0.133, -0.1622), (0.2997, 0.7527, -0.02689), (0.3456, 0.133, -0.1622), (0.2997, -0.6346, -0.05546), (0.2997, -0.1785, 0.3557), (0.2997, 0.04246, -0.08034), (0.3885, -0.4024, -0.2444), (0.6169, -0.3894, -0.3251), (0.4057, -1.925, -0.2525), (0.6148, -1.985, -0.3365), (0.6169, -0.3894, -0.3251), (0.6148, -1.985, -0.3365), (0.723, -2.07, -0.1439), (0.2997, -0.6346, -0.05546), (0.2997, 0.04246, -0.08034), (0.3885, -0.4024, -0.2444), (0.3456, 0.133, -0.1622), (0.2934, -1.925, -0.02502), (-0.2279, 1.026, -0.008559), (-0.2278, -0.2655, -0.008559), (0.0, 1.026, 0.08879), (0.0, -0.3886, 0.08879), (-0.08318, 0.04207, -0.2142), (-0.08318, 1.026, -0.2142), (0.08318, 0.04207, -0.2142), (0.08318, 1.026, -0.2142), (0.08318, 1.026, -0.2142), (0.0, 1.026, 0.08879), (0.1925, 1.026, -0.1312), (-0.1925, -0.1103, -0.1312), (-0.2278, -0.2655, -0.008559), (-0.1925, 1.026, -0.1312), (-0.2279, 1.026, -0.008559), (0.2278, -0.2655, -0.008559), (0.0, -0.3886, 0.08879), (-0.2278, -0.2655, -0.008559), (-0.1925, -0.1103, -0.1312), (-0.1925, 1.026, -0.1312), (-0.08318, 0.04207, -0.2142), (-0.08318, 1.026, -0.2142), (0.08318, 0.04207, -0.2142), (0.1925, -0.1103, -0.1312), (-0.08318, 0.04207, -0.2142), (-0.1925, -0.1103, -0.1312), (0.0, -0.3886, 0.08879), (0.2278, -0.2655, -0.008559), (0.0, 1.026, 0.08879), (0.2279, 1.026, -0.008559), (0.2279, 1.026, -0.008559), (0.2278, -0.2655, -0.008559), (0.1925, 1.026, -0.1312), (0.1925, -0.1103, -0.1312), (0.1925, 1.026, -0.1312), (0.1925, -0.1103, -0.1312), (0.2279, 1.026, -0.008559), (-0.2279, 1.026, -0.008559), (-0.1925, 1.026, -0.1312), (-0.08318, 1.026, -0.2142), (0.2278, -0.2655, -0.008559), (-0.2278, -0.2655, -0.008559), (-0.3921, -0.632, -0.134), (-0.3636, 0.142, -0.1258), (0.3921, -0.632, -0.134), (0.3636, 0.142, -0.1258), (-0.3342, 0.5523, 0.395), (0.3342, 0.5523, 0.395), (-0.3342, 0.623, -0.01425), (0.3342, 0.623, -0.01425), (-0.3921, -0.632, 0.4794), (-0.3636, 0.2241, 0.4297), (-0.3921, -0.632, -0.134), (-0.3636, 0.142, -0.1258), (0.0, -2.1, 0.2476), (0.0, -2.125, 0.356), (-0.2309, -2.067, 0.2548), (-0.271, -2.084, 0.356), (-0.2309, -2.067, 0.2548), (-0.4222, -1.525, -0.042), (0.0, -2.1, 0.2476), (0.0, -1.607, -0.042), (0.0, -2.125, 0.356), (0.0, -1.654, 0.4893), (-0.271, -2.084, 0.356), (-0.4222, -1.607, 0.4893), (-0.3342, 0.5523, 0.395), (-0.3636, 0.2241, 0.4297), (0.3342, 0.5523, 0.395), (0.3636, 0.2241, 0.4297), (-0.271, -2.084, 0.356), (-0.4222, -1.607, 0.4893), (-0.2309, -2.067, 0.2548), (-0.4222, -1.525, -0.042), (-0.2309, -2.067, 0.2548), (-0.4222, -1.607, 0.4893), (-0.3342, 0.623, -0.01425), (-0.3342, 0.5523, 0.395), (-0.4222, -1.607, 0.4893), (0.0, -1.654, 0.4893), (-0.3921, -0.632, 0.4794), (-0.4222, -1.607, 0.4893), (-0.4222, -1.525, -0.042), (0.3921, -0.632, 0.4794), (0.3636, 0.142, -0.1258), (0.3636, 0.2241, 0.4297), (0.3921, -0.632, -0.134), (0.3921, -0.632, 0.4794), (0.271, -2.084, 0.356), (0.2309, -2.067, 0.2548), (0.4222, -1.525, -0.042), (0.2309, -2.067, 0.2548), (-0.3342, 0.623, -0.01425), (0.3342, 0.623, -0.01425), (-0.3636, 0.142, -0.1258), (0.3636, 0.142, -0.1258), (0.4222, -1.607, 0.4893), (0.271, -2.084, 0.356), (0.4222, -1.525, -0.042), (0.4222, -1.607, 0.4893), (0.2309, -2.067, 0.2548), (0.271, -2.084, 0.356), (0.2309, -2.067, 0.2548), (0.4222, -1.607, 0.4893), (0.3342, 0.5523, 0.395), (0.3342, 0.623, -0.01425), (0.4222, -1.607, 0.4893), (0.4222, -1.525, -0.042), (0.4222, -1.607, 0.4893), (-0.0388, 2.41, 0.1733), (-0.03476, 2.408, 0.1064), (-0.06752, 2.322, 0.08602), (-0.2841, 1.064, 0.388), (-0.241, 1.505, 0.2714), (-0.2994, 0.9939, 0.1787), (-0.251, 1.5, 0.1447), (-0.1257, 2.125, 0.08602), (-0.1105, 2.159, 0.219), (-0.1683, 1.441, -0.004964), (-0.1992, 1.007, -0.004964), (-0.251, 1.5, 0.1447), (-0.2994, 0.9939, 0.1787), (-0.2841, 0.5333, 0.4031), (-0.1314, -0.9671, 0.4111), (-0.1225, 0.5333, 0.634), (-0.03184, -0.9671, 0.5475), (-0.1021, 1.73, -0.03992), (-0.1964, 1.789, 0.1173), (-0.04297, 2.041, -0.06009), (-0.1257, 2.125, 0.08602), (0.02422, 2.372, 0.2008), (0.0388, 2.41, 0.1733), (-0.02422, 2.372, 0.2008), (-0.0388, 2.41, 0.1733), (0.03476, 2.408, 0.1064), (-0.03476, 2.408, 0.1064), (0.0388, 2.41, 0.1733), (-0.0388, 2.41, 0.1733), (-0.2841, 0.5333, 0.4031), (-0.2994, 0.3134, 0.1836), (-0.1225, 1.092, 0.6124), (-0.2841, 1.064, 0.388), (-0.2994, 0.3134, 0.1836), (-0.199, 0.194, -0.002664), (0.06576, 2.157, 0.2345), (-0.06576, 2.157, 0.2345), (-0.02422, 2.372, 0.2008), (-0.0388, 2.41, 0.1733), (-0.06576, 2.157, 0.2345), (-0.1105, 2.159, 0.219), (-0.1225, 1.092, 0.6124), (-0.09404, 1.116, 0.5874), (-0.2841, 1.064, 0.388), (-0.2359, 1.089, 0.3976), (-0.2841, 1.064, 0.388), (-0.2359, 1.089, 0.3976), (-0.241, 1.505, 0.2714), (-0.1976, 1.505, 0.2853), (0.09404, 1.116, 0.5874), (-0.09404, 1.116, 0.5874), (0.1225, 1.092, 0.6124), (-0.1225, 1.092, 0.6124), (-0.141, 1.433, -0.02431), (-0.07339, 1.722, -0.06009), (0.141, 1.433, -0.02431), (0.07339, 1.722, -0.06009), (-0.1751, 0.9916, -0.02431), (-0.141, 1.433, -0.02431), (-0.1021, 1.73, -0.03992), (-0.07339, 1.722, -0.06009), (-0.199, 0.194, -0.002664), (-0.1992, 1.007, -0.004964), (-0.1615, 0.1822, -0.02439), (-0.1751, 0.9916, -0.02431), (-0.04297, 2.041, -0.06009), (-0.09404, 1.116, 0.5874), (-0.0742, 1.623, 0.5409), (-0.2359, 1.089, 0.3976), (-0.1976, 1.505, 0.2853), (-0.0691, 2.195, 0.2883), (-0.1976, 1.505, 0.2853), (-0.0691, 2.195, 0.2883), (-0.06576, 2.157, 0.2345), (-0.06576, 2.157, 0.2345), (-0.1661, 1.906, 0.2391), (-0.1964, 1.789, 0.1173), (-0.1661, 1.906, 0.2391), (-0.2994, 0.3134, 0.1836), (0.2994, 0.3134, 0.1836), (-0.2841, 0.5333, 0.4031), (0.2841, 0.5333, 0.4031), (0.199, 0.194, -0.002664), (-0.199, 0.194, -0.002664), (0.1751, 0.9916, -0.02431), (-0.1751, 0.9916, -0.02431), (0.03476, 2.408, 0.1064), (0.0388, 2.41, 0.1733), (0.06752, 2.322, 0.08602), (0.251, 1.5, 0.1447), (0.241, 1.505, 0.2714), (0.2994, 0.9939, 0.1787), (0.2841, 1.064, 0.388), (-0.04297, 2.041, -0.06009), (0.04297, 2.041, -0.06009), (-0.03184, -0.9671, 0.5475), (0.03184, -0.9671, 0.5475), (-0.1225, 0.5333, 0.634), (0.1225, 0.5333, 0.634), (0.1105, 2.159, 0.219), (0.1257, 2.125, 0.08602), (0.2994, 0.9939, 0.1787), (0.1992, 1.007, -0.004964), (0.251, 1.5, 0.1447), (0.1683, 1.441, -0.004964), (0.03184, -0.9671, 0.5475), (-0.03184, -0.9671, 0.5475), (0.1314, -0.9671, 0.4111), (-0.1314, -0.9671, 0.4111), (0.03184, -0.9671, 0.5475), (0.1314, -0.9671, 0.4111), (0.1225, 0.5333, 0.634), (0.2841, 0.5333, 0.4031), (0.1257, 2.125, 0.08602), (0.1964, 1.789, 0.1173), (0.04297, 2.041, -0.06009), (0.1021, 1.73, -0.03992), (-0.1615, 0.1822, -0.02439), (-0.1751, 0.9916, -0.02431), (0.1615, 0.1822, -0.02439), (0.1751, 0.9916, -0.02431), (-0.1225, 1.092, 0.6124), (0.1225, 1.092, 0.6124), (0.2994, 0.3134, 0.1836), (0.2841, 0.5333, 0.4031), (0.2841, 1.064, 0.388), (0.1225, 1.092, 0.6124), (0.199, 0.194, -0.002664), (0.2994, 0.3134, 0.1836), (0.1105, 2.159, 0.219), (0.0388, 2.41, 0.1733), (0.06576, 2.157, 0.2345), (0.02422, 2.372, 0.2008), (0.2359, 1.089, 0.3976), (0.09404, 1.116, 0.5874), (0.2841, 1.064, 0.388), (0.1225, 1.092, 0.6124), (0.1976, 1.505, 0.2853), (0.2359, 1.089, 0.3976), (0.241, 1.505, 0.2714), (0.2841, 1.064, 0.388), (-0.1257, 2.125, 0.08602), (-0.06752, 2.322, 0.08602), (0.1257, 2.125, 0.08602), (0.06752, 2.322, 0.08602), (-0.03476, 2.408, 0.1064), (0.03476, 2.408, 0.1064), (-0.04297, 2.041, -0.06009), (-0.1257, 2.125, 0.08602), (0.04297, 2.041, -0.06009), (0.1257, 2.125, 0.08602), (0.141, 1.433, -0.02431), (0.1751, 0.9916, -0.02431), (0.07339, 1.722, -0.06009), (0.1021, 1.73, -0.03992), (0.1751, 0.9916, -0.02431), (0.1992, 1.007, -0.004964), (0.1615, 0.1822, -0.02439), (0.199, 0.194, -0.002664), (0.04297, 2.041, -0.06009), (-0.0742, 1.623, 0.5409), (-0.09404, 1.116, 0.5874), (0.0742, 1.623, 0.5409), (0.09404, 1.116, 0.5874), (-0.0691, 2.195, 0.2883), (0.0691, 2.195, 0.2883), (0.1976, 1.505, 0.2853), (0.0742, 1.623, 0.5409), (0.2359, 1.089, 0.3976), (0.09404, 1.116, 0.5874), (0.0691, 2.195, 0.2883), (-0.06576, 2.157, 0.2345), (-0.0691, 2.195, 0.2883), (0.06576, 2.157, 0.2345), (0.0691, 2.195, 0.2883), (0.0691, 2.195, 0.2883), (0.1976, 1.505, 0.2853), (0.06576, 2.157, 0.2345), (0.06576, 2.157, 0.2345), (0.1964, 1.789, 0.1173), (0.1661, 1.906, 0.2391), (0.1661, 1.906, 0.2391), (-0.2841, 0.5333, 0.4031), (0.2841, 0.5333, 0.4031), (-0.1314, -0.9671, 0.4111), (0.1314, -0.9671, 0.4111), (-0.1615, 0.1822, -0.02439), (0.1615, 0.1822, -0.02439)], [], [(0, 1, 2), (3, 2, 1), (4, 5, 6), (7, 6, 5), (8, 9, 10), (11, 10, 9), (12, 13, 14), (15, 14, 13), (16, 7, 17), (5, 17, 7), (18, 19, 20), (21, 20, 19), (22, 23, 24), (25, 24, 23), (26, 27, 28), (29, 28, 27), (30, 31, 32), (33, 32, 31), (34, 35, 36), (37, 36, 35), (27, 26, 38), (39, 38, 26), (40, 41, 42), (43, 42, 41), (44, 45, 46), (47, 46, 45), (48, 49, 50), (51, 50, 49), (52, 53, 54), (55, 54, 53), (56, 57, 58), (59, 58, 57), (60, 61, 62), (63, 62, 61), (45, 64, 47), (65, 47, 64), (66, 67, 68), (69, 68, 67), (48, 70, 49), (71, 49, 70), (72, 73, 74), (75, 74, 73), (76, 77, 78), (79, 78, 77), (71, 67, 49), (66, 49, 67), (56, 80, 57), (81, 57, 80), (45, 82, 64), (83, 64, 82), (84, 85, 86), (87, 86, 85), (65, 88, 47), (89, 47, 88), (59, 90, 58), (91, 58, 90), (48, 74, 70), (75, 70, 74), (92, 93, 94), (95, 94, 93), (96, 97, 98), (99, 98, 97), (100, 101, 102), (103, 102, 101), (104, 105, 106), (107, 106, 105), (108, 109, 110), (111, 110, 109), (112, 113, 114), (115, 114, 113), (116, 117, 96), (97, 96, 117), (118, 119, 120), (121, 120, 119), (122, 123, 101), (103, 101, 123), (124, 125, 126), (127, 126, 125), (128, 129, 130), (131, 130, 129), (121, 119, 101), (122, 101, 119), (132, 133, 109), (111, 109, 133), (134, 135, 117), (97, 117, 135), (136, 137, 138), (139, 138, 137), (140, 141, 96), (116, 96, 141), (142, 143, 110), (108, 110, 143), (124, 126, 123), (103, 123, 126), (144, 145, 146), (147, 146, 145), (148, 149, 150), (151, 150, 149), (150, 151, 152), (153, 152, 151), (152, 153, 154), (155, 154, 153), (156, 157, 158), (159, 158, 157), (158, 159, 160), (161, 160, 159), (160, 161, 162), (163, 162, 161), (164, 165, 166), (167, 168, 165), (165, 168, 166), (166, 168, 169), (170, 171, 172), (173, 174, 171), (171, 174, 172), (172, 174, 175), (176, 148, 177), (150, 177, 148), (178, 151, 179), (149, 179, 151), (180, 150, 181), (152, 181, 150), (182, 153, 183), (151, 183, 153), (184, 152, 185), (154, 185, 152), (186, 155, 187), (153, 187, 155), (188, 156, 189), (158, 189, 156), (190, 159, 191), (157, 191, 159), (192, 158, 193), (160, 193, 158), (194, 161, 195), (159, 195, 161), (196, 160, 197), (162, 197, 160), (198, 163, 199), (161, 199, 163), (200, 201, 202), (203, 202, 201), (204, 200, 205), (202, 205, 200), (206, 204, 207), (205, 207, 204), (208, 209, 210), (211, 210, 209), (212, 208, 213), (210, 213, 208), (214, 212, 215), (213, 215, 212), (216, 217, 218), (219, 220, 217), (217, 220, 218), (218, 220, 221), (222, 223, 224), (225, 226, 223), (223, 226, 224), (224, 226, 227), (202, 203, 228), (229, 228, 203), (201, 200, 230), (231, 230, 200), (205, 202, 232), (233, 232, 202), (200, 204, 234), (235, 234, 204), (207, 205, 236), (237, 236, 205), (204, 206, 238), (239, 238, 206), (210, 211, 240), (241, 240, 211), (209, 208, 242), (243, 242, 208), (213, 210, 244), (245, 244, 210), (208, 212, 246), (247, 246, 212), (215, 213, 248), (249, 248, 213), (212, 214, 250), (251, 250, 214), (252, 253, 254), (255, 254, 253), (256, 257, 258), (259, 258, 257), (260, 261, 262), (263, 262, 261), (264, 265, 266), (267, 266, 265), (268, 259, 269), (257, 269, 259), (270, 271, 272), (273, 272, 271), (274, 275, 276), (277, 276, 275), (278, 279, 280), (281, 280, 279), (282, 283, 284), (285, 284, 283), (286, 287, 288), (289, 288, 287), (279, 278, 290), (291, 290, 278), (292, 293, 294), (295, 294, 293), (296, 297, 298), (299, 300, 301), (302, 303, 304), (305, 304, 303), (306, 307, 308), (309, 308, 307), (310, 311, 312), (313, 312, 311), (314, 315, 316), (317, 318, 319), (320, 321, 322), (323, 322, 321), (324, 325, 326), (327, 326, 325), (328, 329, 330), (331, 330, 329), (332, 333, 334), (335, 334, 333), (336, 337, 332), (333, 332, 337), (338, 339, 336), (337, 336, 339), (340, 341, 342), (343, 342, 341), (344, 345, 340), (341, 340, 345), (346, 347, 348), (349, 348, 347), (350, 351, 352), (353, 354, 351), (351, 354, 352), (352, 354, 355), (356, 357, 358), (359, 360, 357), (357, 360, 358), (358, 360, 361), (362, 363, 364), (365, 366, 367), (368, 369, 370), (371, 372, 373), (374, 373, 372), (375, 376, 377), (378, 379, 380), (381, 380, 379), (382, 383, 384), (385, 384, 383), (386, 387, 388), (389, 388, 387), (390, 391, 392), (393, 392, 391), (394, 395, 396), (397, 396, 395), (398, 399, 400), (401, 400, 399), (402, 403, 404), (405, 404, 403), (406, 407, 408), (409, 408, 407), (410, 411, 412), (413, 412, 411), (414, 415, 416), (417, 416, 415), (418, 419, 420), (421, 420, 419), (422, 423, 424), (425, 424, 423), (426, 427, 428), (429, 428, 427), (430, 431, 432), (433, 432, 431), (434, 432, 435), (433, 435, 432), (430, 432, 436), (437, 436, 432), (438, 439, 440), (441, 440, 439), (442, 443, 444), (445, 444, 443), (446, 447, 448), (449, 448, 447), (446, 448, 450), (451, 450, 448), (452, 453, 454), (455, 454, 453), (456, 457, 458), (459, 458, 457), (460, 461, 462), (463, 462, 461), (464, 465, 466), (464, 466, 467), (468, 467, 466), (469, 456, 470), (458, 470, 456), (462, 463, 442), (443, 442, 463), (465, 447, 466), (446, 466, 447), (466, 446, 468), (450, 468, 446), (471, 469, 472), (470, 472, 469), (473, 474, 475), (476, 475, 474), (477, 478, 474), (476, 474, 478), (479, 480, 477), (478, 477, 480), (481, 482, 479), (480, 479, 482), (445, 426, 444), (428, 444, 426), (448, 449, 430), (431, 430, 449), (448, 430, 451), (436, 451, 430), (472, 452, 471), (454, 471, 452), (433, 431, 483), (484, 485, 486), (487, 486, 485), (488, 489, 484), (485, 484, 489), (490, 491, 488), (489, 488, 491), (454, 492, 471), (491, 490, 493), (494, 495, 496), (497, 496, 495), (498, 499, 500), (501, 500, 499), (502, 503, 498), (499, 498, 503), (504, 505, 502), (503, 502, 505), (506, 507, 504), (505, 504, 507), (439, 508, 441), (509, 441, 508), (510, 511, 512), (513, 512, 511), (514, 515, 516), (517, 516, 515), (514, 516, 518), (519, 518, 516), (520, 516, 521), (517, 521, 516), (522, 523, 524), (525, 524, 523), (526, 527, 528), (529, 528, 527), (530, 531, 532), (533, 532, 531), (534, 532, 535), (533, 535, 532), (536, 537, 538), (539, 538, 537), (540, 541, 542), (543, 542, 541), (544, 545, 546), (547, 546, 545), (548, 549, 550), (551, 550, 552), (549, 552, 550), (542, 543, 553), (554, 553, 543), (527, 544, 529), (546, 529, 544), (533, 531, 550), (548, 550, 531), (535, 533, 551), (550, 551, 533), (553, 554, 555), (556, 555, 554), (557, 558, 559), (560, 559, 558), (557, 561, 558), (562, 558, 561), (561, 563, 562), (564, 562, 563), (563, 565, 564), (566, 564, 565), (512, 513, 528), (526, 528, 513), (515, 530, 517), (532, 517, 530), (521, 517, 534), (532, 534, 517), (538, 539, 556), (555, 556, 539), (515, 514, 567), (568, 569, 570), (571, 570, 569), (569, 572, 571), (573, 571, 572), (572, 574, 573), (575, 573, 574), (574, 576, 575), (538, 556, 577), (578, 579, 580), (581, 580, 579), (582, 583, 584), (585, 584, 583), (583, 586, 585), (587, 585, 586), (586, 588, 587), (589, 587, 588), (588, 590, 589), (591, 589, 590), (592, 593, 522), (523, 522, 593), (594, 595, 596), (597, 596, 595), (598, 599, 600), (601, 600, 599), (602, 603, 604), (605, 604, 603), (606, 603, 607), (602, 607, 603), (608, 609, 610), (611, 610, 609), (612, 613, 614), (615, 614, 613), (616, 599, 617), (598, 617, 599), (618, 606, 619), (607, 619, 606), (620, 621, 622), (623, 622, 621), (621, 608, 623), (610, 623, 608), (624, 612, 614), (625, 616, 617), (626, 627, 628), (629, 630, 631), (632, 633, 634), (635, 634, 633), (636, 637, 638), (639, 638, 637), (640, 641, 642), (643, 642, 641), (643, 641, 644), (645, 644, 641), (646, 647, 648), (649, 648, 647), (650, 651, 652), (653, 652, 651), (639, 637, 654), (655, 654, 637), (644, 645, 656), (657, 656, 645), (658, 659, 660), (661, 660, 659), (648, 649, 658), (659, 658, 649), (653, 662, 652), (655, 663, 654), (664, 665, 666), (667, 668, 669), (670, 671, 672), (673, 672, 671), (674, 675, 676), (677, 676, 675), (678, 679, 680), (675, 680, 679), (681, 682, 683), (684, 683, 682), (685, 686, 687), (688, 687, 686), (689, 690, 691), (692, 691, 690), (675, 693, 677), (694, 677, 693), (679, 695, 675), (696, 675, 695), (682, 697, 684), (698, 684, 697), (686, 699, 688), (700, 688, 699), (701, 702, 703), (704, 705, 702), (702, 705, 703), (703, 705, 706), (707, 708, 709), (710, 711, 708), (708, 711, 709), (709, 711, 712), (686, 713, 699), (714, 699, 713), (715, 716, 717), (718, 717, 716), (719, 720, 721), (722, 721, 720), (723, 677, 724), (694, 724, 677), (725, 726, 727), (728, 727, 726), (729, 730, 731), (716, 731, 730), (732, 733, 722), (721, 722, 733), (718, 734, 735), (736, 735, 734), (737, 738, 739), (740, 739, 738), (741, 742, 743), (744, 743, 742), (742, 745, 746), (747, 746, 745), (748, 749, 750), (751, 750, 749), (752, 753, 754), (755, 754, 753), (756, 757, 758), (759, 758, 757), (760, 761, 741), (742, 741, 761), (762, 763, 742), (745, 742, 763), (764, 765, 748), (749, 748, 765), (766, 767, 752), (753, 752, 767), (768, 769, 770), (771, 772, 769), (769, 772, 770), (770, 772, 773), (774, 775, 776), (777, 778, 775), (775, 778, 776), (776, 778, 779), (780, 781, 767), (753, 767, 781), (782, 783, 784), (785, 784, 783), (786, 787, 788), (789, 788, 787), (760, 741, 790), (791, 790, 741), (792, 793, 794), (795, 794, 793), (783, 796, 797), (798, 797, 796), (788, 799, 786), (800, 786, 799), (801, 802, 803), (782, 803, 802), (804, 805, 806), (807, 806, 805), (808, 809, 810), (811, 810, 809), (812, 813, 814), (815, 814, 813), (816, 817, 818), (819, 818, 817), (820, 821, 822), (823, 822, 821), (805, 824, 807), (825, 807, 824), (808, 826, 809), (827, 809, 826), (828, 829, 830), (831, 830, 829), (832, 833, 834), (835, 834, 833), (836, 837, 838), (839, 838, 837), (840, 841, 842), (843, 842, 841), (844, 845, 846), (847, 846, 845), (848, 849, 850), (851, 850, 849), (852, 853, 854), (855, 854, 853), (856, 857, 858), (859, 858, 857), (860, 861, 840), (841, 840, 861), (862, 863, 845), (847, 845, 863), (864, 865, 866), (867, 866, 865), (868, 869, 870), (871, 870, 869), (872, 873, 874), (875, 874, 873), (876, 877, 878), (879, 878, 877), (880, 881, 882), (883, 882, 881), (884, 885, 886), (887, 886, 885), (888, 889, 890), (891, 890, 889), (892, 893, 894), (895, 894, 893), (896, 897, 898), (899, 898, 897), (900, 888, 901), (902, 901, 888), (903, 904, 905), (906, 905, 904), (907, 908, 909), (910, 909, 908), (911, 887, 912), (885, 912, 887), (913, 914, 915), (916, 915, 914), (917, 918, 919), (920, 919, 918), (913, 921, 922), (923, 906, 924), (925, 926, 927), (928, 929, 930), (931, 932, 933), (934, 933, 932), (935, 900, 936), (937, 936, 900), (938, 939, 940), (941, 940, 939), (915, 921, 913), (942, 929, 928), (943, 944, 945), (946, 945, 944), (947, 948, 949), (950, 949, 948), (951, 952, 953), (954, 953, 952), (955, 956, 957), (958, 957, 956), (959, 960, 961), (962, 961, 960), (963, 964, 965), (966, 965, 964), (967, 958, 968), (969, 968, 958), (970, 971, 972), (973, 972, 971), (974, 975, 976), (977, 976, 975), (952, 951, 978), (979, 978, 951), (980, 981, 982), (983, 982, 981), (984, 985, 986), (987, 986, 985), (988, 983, 989), (990, 991, 992), (993, 994, 970), (995, 996, 997), (998, 999, 1000), (1001, 1000, 999), (1002, 969, 1003), (1004, 1003, 969), (1005, 1006, 1007), (1008, 1007, 1006), (988, 982, 983), (995, 1009, 996), (1010, 1011, 1012), (1013, 1012, 1011), (1014, 1015, 1016), (1017, 1016, 1015), (1018, 1019, 1020), (1021, 1022, 1023), (1024, 1023, 1022), (1025, 1026, 1027), (1028, 1029, 1030), (1031, 1030, 1029), (1032, 1033, 1034), (1035, 1034, 1033), (1036, 1037, 1038), (1039, 1038, 1037), (1040, 1041, 1042), (1043, 1042, 1041), (1017, 1044, 1016), (1045, 1016, 1044), (1019, 1046, 1020), (1047, 1019, 1048), (1049, 1019, 1018), (1048, 1019, 1049), (1033, 1050, 1035), (1051, 1035, 1050), (1052, 1053, 1054), (1055, 1054, 1053), (1056, 1057, 1058), (1059, 1058, 1057), (1060, 1061, 1062), (1063, 1062, 1061), (1064, 1065, 1066), (1067, 1066, 1065), (1068, 1069, 1070), (1071, 1070, 1069), (1072, 1073, 1074), (1075, 1074, 1073), (1076, 1077, 1078), (1079, 1078, 1077), (1080, 1081, 1082), (1083, 1084, 1085), (1086, 1063, 1087), (1061, 1087, 1063), (1071, 1052, 1054), (1088, 1089, 1090), (1091, 1060, 1092), (1062, 1092, 1060), (1069, 1052, 1071), (1077, 1090, 1079), (1093, 1079, 1090), (1094, 1095, 1096), (1097, 1096, 1095), (1098, 1065, 1099), (1064, 1099, 1065), (1071, 1100, 1070), (1101, 1070, 1100), (1102, 1103, 1104), (1105, 1104, 1103), (1106, 1073, 1107), (1072, 1107, 1073), (1108, 1109, 1110), (1111, 1112, 1113), (1095, 1094, 1114), (1115, 1114, 1094), (1089, 1116, 1093), (1096, 1097, 1117), (1118, 1117, 1097), (1093, 1090, 1089), (1054, 1100, 1071), (1119, 1120, 1121), (1122, 1123, 1124), (1125, 1124, 1123), (1126, 1127, 1121), (1119, 1121, 1127), (1128, 1129, 1130), (1131, 1130, 1129), (1132, 1133, 1134), (1135, 1134, 1133), (1136, 1137, 1138), (1139, 1138, 1137), (1140, 1141, 1142), (1143, 1142, 1141), (1144, 1145, 1146), (1147, 1146, 1145), (1122, 1124, 1148), (1149, 1148, 1124), (1150, 1151, 1134), (1132, 1134, 1151), (1131, 1129, 1152), (1153, 1152, 1129), (1154, 1140, 1155), (1142, 1155, 1140), (1156, 1157, 1158), (1159, 1158, 1157), (1160, 1161, 1162), (1163, 1162, 1161), (1164, 1165, 1166), (1167, 1166, 1165), (1168, 1169, 1170), (1171, 1170, 1169), (1172, 1173, 1174), (1175, 1174, 1173), (1128, 1130, 1136), (1137, 1136, 1130), (1129, 1128, 1176), (1177, 1176, 1128), (1128, 1178, 1177), (1179, 1177, 1178), (1180, 1181, 1182), (1183, 1182, 1181), (1178, 1184, 1179), (1185, 1186, 1187), (1188, 1187, 1186), (1186, 1189, 1188), (1190, 1191, 1192), (1167, 1193, 1159), (1194, 1127, 1195), (1126, 1195, 1127), (1125, 1123, 1195), (1194, 1195, 1123), (1166, 1167, 1196), (1197, 1198, 1199), (1200, 1199, 1198), (1201, 1198, 1202), (1197, 1202, 1198), (1196, 1167, 1159), (1203, 1204, 1174), (1172, 1174, 1204), (1205, 1206, 1207), (1208, 1209, 1210), (1211, 1210, 1209), (1212, 1213, 1173), (1175, 1173, 1213), (1214, 1215, 1216), (1217, 1216, 1215), (1206, 1218, 1207), (1219, 1207, 1218), (1220, 1221, 1222), (1223, 1222, 1221), (1224, 1225, 1226), (1227, 1226, 1225), (1228, 1229, 1230), (1231, 1230, 1229), (1232, 1233, 1234), (1235, 1234, 1233), (1236, 1237, 1238), (1239, 1238, 1237), (1240, 1216, 1241), (1217, 1241, 1216), (1242, 1210, 1243), (1211, 1243, 1210), (1231, 1244, 1230), (1245, 1230, 1244), (1246, 1221, 1247), (1220, 1247, 1221), (1248, 1249, 1250), (1251, 1250, 1249), (1252, 1253, 1254), (1255, 1254, 1253), (1256, 1257, 1258), (1259, 1258, 1257), (1233, 1222, 1235), (1223, 1235, 1222), (1260, 1261, 1262), (1263, 1262, 1261), (1261, 1264, 1263), (1265, 1263, 1264), (1266, 1267, 1268), (1269, 1268, 1267), (1270, 1223, 1271), (1221, 1271, 1223), (1272, 1273, 1270), (1223, 1270, 1273), (1274, 1275, 1276), (1277, 1276, 1275), (1278, 1273, 1272), (1279, 1280, 1281), (1282, 1281, 1280), (1283, 1279, 1284), (1281, 1284, 1279), (1285, 1286, 1287), (1288, 1287, 1286), (1289, 1286, 1285), (1290, 1291, 1292), (1293, 1292, 1291), (1294, 1295, 1296), (1297, 1256, 1248), (1219, 1218, 1298), (1299, 1298, 1218), (1299, 1209, 1298), (1208, 1298, 1209), (1256, 1258, 1300), (1301, 1302, 1303), (1304, 1303, 1302), (1305, 1306, 1202), (1201, 1202, 1306), (1256, 1300, 1248)])
_uv = me_fighter_unscsabre.uv_layers.new(name='UVMap')
_uv.uv.foreach_set('vector', [0.9887, 0.01204, 0.9566, 0.06474, 0.8786, 0.01204, 0.8991, 0.06474, 0.8786, 0.01204, 0.9566, 0.06474, 0.9007, 0.06797, 0.9543, 0.06797, 0.8827, 0.12, 0.9819, 0.12, 0.8827, 0.12, 0.9543, 0.06797, 0.8982, 0.06533, 0.9007, 0.06797, 0.8765, 0.1175, 0.8827, 0.12, 0.8765, 0.1175, 0.9007, 0.06797, 0.9566, 0.06474, 0.9543, 0.06797, 0.8991, 0.06474, 0.9007, 0.06797, 0.8991, 0.06474, 0.9543, 0.06797, 0.9901, 0.1175, 0.9819, 0.12, 0.9573, 0.0653, 0.9543, 0.06797, 0.9573, 0.0653, 0.9819, 0.12, 0.9952, 0.9919, 0.9952, 0.9962, 0.9909, 0.9919, 0.9909, 0.9962, 0.9909, 0.9919, 0.9952, 0.9962, 0.8991, 0.06474, 0.9566, 0.06474, 0.8786, 0.01204, 0.9887, 0.01204, 0.8786, 0.01204, 0.9566, 0.06474, 0.9819, 0.12, 0.9543, 0.06797, 0.8827, 0.12, 0.9007, 0.06797, 0.8827, 0.12, 0.9543, 0.06797, 0.8827, 0.12, 0.9007, 0.06797, 0.8765, 0.1175, 0.8982, 0.06533, 0.8765, 0.1175, 0.9007, 0.06797, 0.9007, 0.06797, 0.9543, 0.06797, 0.8991, 0.06474, 0.9566, 0.06474, 0.8991, 0.06474, 0.9543, 0.06797, 0.9543, 0.06797, 0.9819, 0.12, 0.9573, 0.0653, 0.9901, 0.1175, 0.9573, 0.0653, 0.9819, 0.12, 0.9909, 0.9962, 0.9952, 0.9962, 0.9909, 0.9919, 0.9952, 0.9919, 0.9909, 0.9919, 0.9952, 0.9962, 0.5066, 0.05477, 0.5634, 0.0696, 0.5066, 0.2181, 0.5634, 0.1881, 0.5066, 0.2181, 0.5634, 0.0696, 0.4455, 0.06103, 0.4455, 0.1696, 0.3889, 0.02691, 0.3854, 0.1837, 0.3889, 0.02691, 0.4455, 0.1696, 0.4309, 0.2349, 0.4396, 0.2291, 0.4316, 0.3054, 0.4397, 0.3043, 0.4316, 0.3054, 0.4396, 0.2291, 0.4876, 0.1732, 0.4799, 0.1696, 0.4876, 0.05702, 0.4799, 0.06103, 0.4876, 0.05702, 0.4799, 0.1696, 0.389, 0.1958, 0.3969, 0.1954, 0.3893, 0.2646, 0.3977, 0.2684, 0.3893, 0.2646, 0.3969, 0.1954, 0.5634, 0.0696, 0.6018, 0.0696, 0.5634, 0.1881, 0.6018, 0.1858, 0.5634, 0.1881, 0.6018, 0.0696, 0.4574, 0.2093, 0.4745, 0.2093, 0.4585, 0.2192, 0.4731, 0.2192, 0.4585, 0.2192, 0.4745, 0.2093, 0.4455, 0.06103, 0.4799, 0.06103, 0.4455, 0.1696, 0.4799, 0.1696, 0.4455, 0.1696, 0.4799, 0.06103, 0.4617, 0.01882, 0.4763, 0.01882, 0.4595, 0.02899, 0.4772, 0.02899, 0.4595, 0.02899, 0.4763, 0.01882, 0.4206, 0.1897, 0.4174, 0.2339, 0.4124, 0.1918, 0.4124, 0.2474, 0.4124, 0.1918, 0.4174, 0.2339, 0.4799, 0.1696, 0.4745, 0.2093, 0.4455, 0.1696, 0.4574, 0.2093, 0.4455, 0.1696, 0.4745, 0.2093, 0.4876, 0.1732, 0.4876, 0.2265, 0.4799, 0.1696, 0.483, 0.2126, 0.4799, 0.1696, 0.4876, 0.2265, 0.5634, 0.0696, 0.5805, 0.01671, 0.6018, 0.0696, 0.595, 0.01671, 0.6018, 0.0696, 0.5805, 0.01671, 0.4532, 0.3124, 0.4532, 0.2649, 0.4617, 0.3164, 0.4586, 0.2788, 0.4617, 0.3164, 0.4532, 0.2649, 0.6018, 0.1858, 0.5982, 0.231, 0.5634, 0.1881, 0.5836, 0.231, 0.5634, 0.1881, 0.5982, 0.231, 0.4799, 0.06103, 0.4827, 0.02592, 0.4876, 0.05702, 0.4876, 0.01161, 0.4876, 0.05702, 0.4827, 0.02592, 0.4455, 0.06103, 0.4595, 0.02899, 0.4799, 0.06103, 0.4772, 0.02899, 0.4799, 0.06103, 0.4595, 0.02899, 0.993, 0.9962, 0.993, 0.9919, 0.993, 0.9962, 0.993, 0.9919, 0.993, 0.9962, 0.993, 0.9919, 0.5634, 0.1881, 0.5634, 0.0696, 0.5066, 0.2181, 0.5066, 0.05477, 0.5066, 0.2181, 0.5634, 0.0696, 0.3854, 0.1837, 0.4455, 0.1696, 0.3889, 0.02691, 0.4455, 0.06103, 0.3889, 0.02691, 0.4455, 0.1696, 0.4397, 0.3043, 0.4396, 0.2291, 0.4316, 0.3054, 0.4309, 0.2349, 0.4316, 0.3054, 0.4396, 0.2291, 0.4799, 0.06103, 0.4799, 0.1696, 0.4876, 0.05702, 0.4876, 0.1732, 0.4876, 0.05702, 0.4799, 0.1696, 0.3977, 0.2684, 0.3969, 0.1954, 0.3893, 0.2646, 0.389, 0.1958, 0.3893, 0.2646, 0.3969, 0.1954, 0.6018, 0.1858, 0.6018, 0.0696, 0.5634, 0.1881, 0.5634, 0.0696, 0.5634, 0.1881, 0.6018, 0.0696, 0.4731, 0.2192, 0.4745, 0.2093, 0.4585, 0.2192, 0.4574, 0.2093, 0.4585, 0.2192, 0.4745, 0.2093, 0.4799, 0.1696, 0.4799, 0.06103, 0.4455, 0.1696, 0.4455, 0.06103, 0.4455, 0.1696, 0.4799, 0.06103, 0.4772, 0.02899, 0.4763, 0.01882, 0.4595, 0.02899, 0.4617, 0.01882, 0.4595, 0.02899, 0.4763, 0.01882, 0.4124, 0.2474, 0.4174, 0.2339, 0.4124, 0.1918, 0.4206, 0.1897, 0.4124, 0.1918, 0.4174, 0.2339, 0.4574, 0.2093, 0.4745, 0.2093, 0.4455, 0.1696, 0.4799, 0.1696, 0.4455, 0.1696, 0.4745, 0.2093, 0.483, 0.2126, 0.4876, 0.2265, 0.4799, 0.1696, 0.4876, 0.1732, 0.4799, 0.1696, 0.4876, 0.2265, 0.595, 0.01671, 0.5805, 0.01671, 0.6018, 0.0696, 0.5634, 0.0696, 0.6018, 0.0696, 0.5805, 0.01671, 0.4586, 0.2788, 0.4532, 0.2649, 0.4617, 0.3164, 0.4532, 0.3124, 0.4617, 0.3164, 0.4532, 0.2649, 0.5836, 0.231, 0.5982, 0.231, 0.5634, 0.1881, 0.6018, 0.1858, 0.5634, 0.1881, 0.5982, 0.231, 0.4876, 0.01161, 0.4827, 0.02592, 0.4876, 0.05702, 0.4799, 0.06103, 0.4876, 0.05702, 0.4827, 0.02592, 0.4772, 0.02899, 0.4595, 0.02899, 0.4799, 0.06103, 0.4455, 0.06103, 0.4799, 0.06103, 0.4595, 0.02899, 0.993, 0.9919, 0.993, 0.9919, 0.993, 0.9962, 0.993, 0.9962, 0.993, 0.9962, 0.993, 0.9919, 0.7539, 0.7634, 0.7539, 0.5725, 0.7921, 0.7634, 0.7921, 0.5725, 0.7921, 0.7634, 0.7539, 0.5725, 0.7921, 0.7634, 0.7921, 0.5725, 0.8303, 0.7634, 0.8303, 0.5725, 0.8303, 0.7634, 0.7921, 0.5725, 0.8303, 0.7634, 0.8303, 0.5725, 0.8686, 0.7634, 0.8686, 0.5725, 0.8686, 0.7634, 0.8303, 0.5725, 0.8686, 0.7634, 0.8686, 0.5725, 0.9068, 0.7634, 0.9068, 0.5725, 0.9068, 0.7634, 0.8686, 0.5725, 0.9068, 0.7634, 0.9068, 0.5725, 0.945, 0.7634, 0.945, 0.5725, 0.945, 0.7634, 0.9068, 0.5725, 0.945, 0.7634, 0.945, 0.5725, 0.9833, 0.7634, 0.9833, 0.5725, 0.9833, 0.7634, 0.945, 0.5725, 0.609, 0.3237, 0.5972, 0.3441, 0.5972, 0.3033, 0.5737, 0.3441, 0.5619, 0.3237, 0.5972, 0.3441, 0.5972, 0.3441, 0.5619, 0.3237, 0.5972, 0.3033, 0.5972, 0.3033, 0.5619, 0.3237, 0.5737, 0.3033, 0.534, 0.2844, 0.5217, 0.2631, 0.5586, 0.2844, 0.534, 0.2418, 0.5586, 0.2418, 0.5217, 0.2631, 0.5217, 0.2631, 0.5586, 0.2418, 0.5586, 0.2844, 0.5586, 0.2844, 0.5586, 0.2418, 0.5709, 0.2631, 0.7609, 0.8039, 0.7539, 0.7634, 0.7873, 0.8038, 0.7921, 0.7634, 0.7873, 0.8038, 0.7539, 0.7634, 0.7854, 0.5371, 0.7921, 0.5725, 0.7601, 0.537, 0.7539, 0.5725, 0.7601, 0.537, 0.7921, 0.5725, 0.798, 0.8037, 0.7921, 0.7634, 0.8244, 0.8037, 0.8303, 0.7634, 0.8244, 0.8037, 0.7921, 0.7634, 0.8238, 0.537, 0.8303, 0.5725, 0.7986, 0.537, 0.7921, 0.5725, 0.7986, 0.537, 0.8303, 0.5725, 0.8351, 0.8038, 0.8303, 0.7634, 0.8615, 0.8038, 0.8686, 0.7634, 0.8615, 0.8038, 0.8303, 0.7634, 0.8623, 0.537, 0.8686, 0.5725, 0.837, 0.5371, 0.8303, 0.5725, 0.837, 0.5371, 0.8686, 0.5725, 0.8756, 0.8038, 0.8686, 0.7634, 0.902, 0.8038, 0.9068, 0.7634, 0.902, 0.8038, 0.8686, 0.7634, 0.9001, 0.5371, 0.9068, 0.5725, 0.8748, 0.537, 0.8686, 0.5725, 0.8748, 0.537, 0.9068, 0.5725, 0.9127, 0.8037, 0.9068, 0.7634, 0.9391, 0.8037, 0.945, 0.7634, 0.9391, 0.8037, 0.9068, 0.7634, 0.9385, 0.537, 0.945, 0.5725, 0.9133, 0.537, 0.9068, 0.5725, 0.9133, 0.537, 0.945, 0.5725, 0.9499, 0.8038, 0.945, 0.7634, 0.9762, 0.8039, 0.9833, 0.7634, 0.9762, 0.8039, 0.945, 0.7634, 0.977, 0.537, 0.9833, 0.5725, 0.9517, 0.5371, 0.945, 0.5725, 0.9517, 0.5371, 0.9833, 0.5725, 0.7921, 0.5725, 0.7539, 0.5725, 0.7921, 0.7634, 0.7539, 0.7634, 0.7921, 0.7634, 0.7539, 0.5725, 0.8303, 0.5725, 0.7921, 0.5725, 0.8303, 0.7634, 0.7921, 0.7634, 0.8303, 0.7634, 0.7921, 0.5725, 0.8686, 0.5725, 0.8303, 0.5725, 0.8686, 0.7634, 0.8303, 0.7634, 0.8686, 0.7634, 0.8303, 0.5725, 0.9068, 0.5725, 0.8686, 0.5725, 0.9068, 0.7634, 0.8686, 0.7634, 0.9068, 0.7634, 0.8686, 0.5725, 0.945, 0.5725, 0.9068, 0.5725, 0.945, 0.7634, 0.9068, 0.7634, 0.945, 0.7634, 0.9068, 0.5725, 0.9833, 0.5725, 0.945, 0.5725, 0.9833, 0.7634, 0.945, 0.7634, 0.9833, 0.7634, 0.945, 0.5725, 0.5737, 0.3441, 0.5972, 0.3441, 0.5619, 0.3237, 0.609, 0.3237, 0.5972, 0.3033, 0.5972, 0.3441, 0.5972, 0.3441, 0.5972, 0.3033, 0.5619, 0.3237, 0.5619, 0.3237, 0.5972, 0.3033, 0.5737, 0.3033, 0.534, 0.2418, 0.5217, 0.2631, 0.5586, 0.2418, 0.534, 0.2844, 0.5586, 0.2844, 0.5217, 0.2631, 0.5217, 0.2631, 0.5586, 0.2844, 0.5586, 0.2418, 0.5586, 0.2418, 0.5586, 0.2844, 0.5709, 0.2631, 0.7921, 0.7634, 0.7539, 0.7634, 0.7873, 0.8038, 0.7609, 0.8039, 0.7873, 0.8038, 0.7539, 0.7634, 0.7539, 0.5725, 0.7921, 0.5725, 0.7601, 0.537, 0.7854, 0.5371, 0.7601, 0.537, 0.7921, 0.5725, 0.8303, 0.7634, 0.7921, 0.7634, 0.8244, 0.8037, 0.798, 0.8037, 0.8244, 0.8037, 0.7921, 0.7634, 0.7921, 0.5725, 0.8303, 0.5725, 0.7986, 0.537, 0.8238, 0.537, 0.7986, 0.537, 0.8303, 0.5725, 0.8686, 0.7634, 0.8303, 0.7634, 0.8615, 0.8038, 0.8351, 0.8038, 0.8615, 0.8038, 0.8303, 0.7634, 0.8303, 0.5725, 0.8686, 0.5725, 0.837, 0.5371, 0.8623, 0.537, 0.837, 0.5371, 0.8686, 0.5725, 0.9068, 0.7634, 0.8686, 0.7634, 0.902, 0.8038, 0.8756, 0.8038, 0.902, 0.8038, 0.8686, 0.7634, 0.8686, 0.5725, 0.9068, 0.5725, 0.8748, 0.537, 0.9001, 0.5371, 0.8748, 0.537, 0.9068, 0.5725, 0.945, 0.7634, 0.9068, 0.7634, 0.9391, 0.8037, 0.9127, 0.8037, 0.9391, 0.8037, 0.9068, 0.7634, 0.9068, 0.5725, 0.945, 0.5725, 0.9133, 0.537, 0.9385, 0.537, 0.9133, 0.537, 0.945, 0.5725, 0.9833, 0.7634, 0.945, 0.7634, 0.9762, 0.8039, 0.9499, 0.8038, 0.9762, 0.8039, 0.945, 0.7634, 0.945, 0.5725, 0.9833, 0.5725, 0.9517, 0.5371, 0.977, 0.537, 0.9517, 0.5371, 0.9833, 0.5725, 0.8542, 0.00955, 0.8394, 0.06807, 0.751, 0.00955, 0.7658, 0.06807, 0.751, 0.00955, 0.8394, 0.06807, 0.7673, 0.0714, 0.8189, 0.0714, 0.7572, 0.1277, 0.8386, 0.1277, 0.7572, 0.1277, 0.8189, 0.0714, 0.7647, 0.06887, 0.7673, 0.0714, 0.7471, 0.1266, 0.7572, 0.1277, 0.7471, 0.1266, 0.7673, 0.0714, 0.8394, 0.06807, 0.8189, 0.0714, 0.7658, 0.06807, 0.7673, 0.0714, 0.7658, 0.06807, 0.8189, 0.0714, 0.857, 0.1265, 0.8386, 0.1277, 0.8394, 0.06807, 0.8189, 0.0714, 0.8394, 0.06807, 0.8386, 0.1277, 0.9952, 0.9919, 0.9952, 0.9962, 0.9909, 0.9919, 0.9909, 0.9962, 0.9909, 0.9919, 0.9952, 0.9962, 0.7658, 0.06807, 0.8394, 0.06807, 0.751, 0.00955, 0.8542, 0.00955, 0.751, 0.00955, 0.8394, 0.06807, 0.8386, 0.1277, 0.8189, 0.0714, 0.7572, 0.1277, 0.7673, 0.0714, 0.7572, 0.1277, 0.8189, 0.0714, 0.7572, 0.1277, 0.7673, 0.0714, 0.7471, 0.1266, 0.7647, 0.06887, 0.7471, 0.1266, 0.7673, 0.0714, 0.7673, 0.0714, 0.8189, 0.0714, 0.7658, 0.06807, 0.8394, 0.06807, 0.7658, 0.06807, 0.8189, 0.0714, 0.8189, 0.0714, 0.8386, 0.1277, 0.8394, 0.06807, 0.857, 0.1265, 0.8394, 0.06807, 0.8386, 0.1277, 0.9909, 0.9962, 0.9952, 0.9962, 0.9909, 0.9919, 0.9952, 0.9919, 0.9909, 0.9919, 0.9952, 0.9962, 0.9909, 0.9962, 0.993, 0.9919, 0.9952, 0.9962, 0.768, 0.1802, 0.762, 0.1802, 0.765, 0.1757, 0.768, 0.2188, 0.768, 0.1802, 0.7734, 0.2188, 0.7734, 0.1802, 0.7734, 0.2188, 0.768, 0.1802, 0.762, 0.2188, 0.762, 0.1802, 0.768, 0.2188, 0.768, 0.1802, 0.768, 0.2188, 0.762, 0.1802, 0.7566, 0.2188, 0.7566, 0.1802, 0.762, 0.2188, 0.762, 0.1802, 0.762, 0.2188, 0.7566, 0.1802, 0.993, 0.9919, 0.9909, 0.9962, 0.9952, 0.9962, 0.762, 0.1802, 0.768, 0.1802, 0.765, 0.1757, 0.7734, 0.1802, 0.768, 0.1802, 0.7734, 0.2188, 0.768, 0.2188, 0.7734, 0.2188, 0.768, 0.1802, 0.768, 0.1802, 0.762, 0.1802, 0.768, 0.2188, 0.762, 0.2188, 0.768, 0.2188, 0.762, 0.1802, 0.762, 0.1802, 0.7566, 0.1802, 0.762, 0.2188, 0.7566, 0.2188, 0.762, 0.2188, 0.7566, 0.1802, 0.6733, 0.3748, 0.6255, 0.3748, 0.6733, 0.3622, 0.6255, 0.3622, 0.6733, 0.3622, 0.6255, 0.3748, 0.6733, 0.3874, 0.6255, 0.3874, 0.6733, 0.3748, 0.6255, 0.3748, 0.6733, 0.3748, 0.6255, 0.3874, 0.6733, 0.4, 0.6255, 0.4, 0.6733, 0.3874, 0.6255, 0.3874, 0.6733, 0.3874, 0.6255, 0.4, 0.6733, 0.4125, 0.6255, 0.4125, 0.6733, 0.4, 0.6255, 0.4, 0.6733, 0.4, 0.6255, 0.4125, 0.6733, 0.4251, 0.6255, 0.4251, 0.6733, 0.4125, 0.6255, 0.4125, 0.6733, 0.4125, 0.6255, 0.4251, 0.6733, 0.4377, 0.6255, 0.4377, 0.6733, 0.4251, 0.6255, 0.4251, 0.6733, 0.4251, 0.6255, 0.4377, 0.993, 0.9919, 0.9912, 0.993, 0.9949, 0.993, 0.9912, 0.9952, 0.993, 0.9962, 0.9912, 0.993, 0.9912, 0.993, 0.993, 0.9962, 0.9949, 0.993, 0.9949, 0.993, 0.993, 0.9962, 0.9949, 0.9952, 0.6845, 0.3346, 0.7005, 0.3253, 0.6845, 0.3531, 0.7165, 0.3346, 0.7165, 0.3531, 0.7005, 0.3253, 0.7005, 0.3253, 0.7165, 0.3531, 0.6845, 0.3531, 0.6845, 0.3531, 0.7165, 0.3531, 0.7005, 0.3623, 0.7668, 0.3336, 0.7653, 0.2457, 0.7638, 0.3336, 0.7688, 0.3336, 0.7718, 0.3336, 0.7703, 0.2457, 0.7668, 0.3336, 0.7688, 0.3336, 0.7678, 0.2457, 0.7668, 0.3336, 0.7711, 0.3336, 0.7668, 0.3379, 0.7711, 0.3379, 0.7668, 0.3379, 0.7711, 0.3336, 0.7729, 0.2457, 0.7718, 0.3336, 0.7739, 0.3336, 0.9789, 0.1412, 0.9095, 0.2278, 0.8063, 0.1412, 0.8416, 0.2278, 0.8063, 0.1412, 0.9095, 0.2278, 0.8416, 0.23, 0.9095, 0.23, 0.8063, 0.3166, 0.9789, 0.3166, 0.8063, 0.3166, 0.9095, 0.23, 0.8043, 0.2347, 0.8021, 0.2347, 0.8063, 0.1412, 0.8001, 0.1412, 0.8063, 0.1412, 0.8021, 0.2347, 0.9095, 0.2278, 0.9095, 0.23, 0.8416, 0.2278, 0.8416, 0.23, 0.8416, 0.2278, 0.9095, 0.23, 0.9789, 0.1412, 0.9852, 0.1412, 0.981, 0.252, 0.9831, 0.2521, 0.981, 0.252, 0.9852, 0.1412, 0.8063, 0.1412, 0.8063, 0.1349, 0.9789, 0.1412, 0.9789, 0.1349, 0.9789, 0.1412, 0.8063, 0.1349, 0.8426, 0.4216, 0.9105, 0.4216, 0.8073, 0.3349, 0.9799, 0.3349, 0.8073, 0.3349, 0.9105, 0.4216, 0.9799, 0.5103, 0.9105, 0.4237, 0.8073, 0.5103, 0.8426, 0.4237, 0.8073, 0.5103, 0.9105, 0.4237, 0.801, 0.3349, 0.8031, 0.4284, 0.8073, 0.3349, 0.8052, 0.4284, 0.8073, 0.3349, 0.8031, 0.4284, 0.8426, 0.4237, 0.9105, 0.4237, 0.8426, 0.4216, 0.9105, 0.4216, 0.8426, 0.4216, 0.9105, 0.4237, 0.984, 0.4458, 0.9861, 0.3349, 0.9819, 0.4458, 0.9799, 0.3349, 0.9819, 0.4458, 0.9861, 0.3349, 0.9798, 0.3287, 0.8072, 0.3287, 0.9799, 0.3349, 0.8073, 0.3349, 0.9799, 0.3349, 0.8072, 0.3287, 0.681, 0.4345, 0.7088, 0.386, 0.7422, 0.4255, 0.7476, 0.3729, 0.7422, 0.4255, 0.7088, 0.386, 0.6052, 0.4345, 0.5789, 0.4345, 0.5816, 0.3884, 0.5451, 0.3772, 0.5816, 0.3884, 0.5789, 0.4345, 0.5844, 0.385, 0.5816, 0.3884, 0.5458, 0.3713, 0.5451, 0.3772, 0.5458, 0.3713, 0.5816, 0.3884, 0.6052, 0.4345, 0.5816, 0.3884, 0.6144, 0.4345, 0.586, 0.386, 0.6144, 0.4345, 0.5816, 0.3884, 0.5405, 0.8539, 0.5422, 0.8459, 0.5797, 0.8541, 0.5745, 0.8461, 0.5797, 0.8541, 0.5422, 0.8459, 0.7384, 0.6532, 0.6476, 0.6641, 0.7366, 0.5168, 0.6476, 0.5168, 0.7366, 0.5168, 0.6476, 0.6641, 0.6384, 0.6641, 0.6013, 0.6532, 0.6384, 0.5168, 0.5959, 0.5168, 0.6384, 0.5168, 0.6013, 0.6532, 0.6384, 0.6641, 0.6384, 0.5168, 0.6476, 0.6641, 0.6476, 0.5168, 0.6476, 0.6641, 0.6384, 0.5168, 0.492, 0.434, 0.5061, 0.3812, 0.5188, 0.4341, 0.5116, 0.3855, 0.5188, 0.4341, 0.5061, 0.3812, 0.5271, 0.7398, 0.5151, 0.8384, 0.506, 0.7464, 0.5077, 0.8423, 0.506, 0.7464, 0.5151, 0.8384, 0.7261, 0.8334, 0.6869, 0.8339, 0.736, 0.7378, 0.6719, 0.7378, 0.736, 0.7378, 0.6869, 0.8339, 0.6003, 0.83, 0.6041, 0.7313, 0.6142, 0.7378, 0.6003, 0.83, 0.6142, 0.7378, 0.6087, 0.8339, 0.6235, 0.7378, 0.6087, 0.8339, 0.6142, 0.7378, 0.5271, 0.6619, 0.5271, 0.7398, 0.4882, 0.6617, 0.506, 0.7464, 0.4882, 0.6617, 0.5271, 0.7398, 0.736, 0.7378, 0.6719, 0.7378, 0.7384, 0.6532, 0.6476, 0.6641, 0.7384, 0.6532, 0.6719, 0.7378, 0.6041, 0.7313, 0.6013, 0.6532, 0.6142, 0.7378, 0.6384, 0.6641, 0.6142, 0.7378, 0.6013, 0.6532, 0.6142, 0.7378, 0.6384, 0.6641, 0.6235, 0.7378, 0.6476, 0.6641, 0.6235, 0.7378, 0.6384, 0.6641, 0.5251, 0.5255, 0.5271, 0.6619, 0.4899, 0.5254, 0.4882, 0.6617, 0.4899, 0.5254, 0.5271, 0.6619, 0.5477, 0.8238, 0.542, 0.7401, 0.5675, 0.8238, 0.5675, 0.7401, 0.5675, 0.8238, 0.542, 0.7401, 0.5409, 0.6621, 0.5687, 0.6621, 0.542, 0.7401, 0.5675, 0.7401, 0.542, 0.7401, 0.5687, 0.6621, 0.5354, 0.5256, 0.5635, 0.5256, 0.5409, 0.6621, 0.5687, 0.6621, 0.5409, 0.6621, 0.5635, 0.5256, 0.5282, 0.4418, 0.5501, 0.4501, 0.5354, 0.5256, 0.5635, 0.5256, 0.5354, 0.5256, 0.5501, 0.4501, 0.6476, 0.5168, 0.681, 0.4345, 0.7366, 0.5168, 0.7422, 0.4255, 0.7366, 0.5168, 0.681, 0.4345, 0.6384, 0.5168, 0.5959, 0.5168, 0.6052, 0.4345, 0.5789, 0.4345, 0.6052, 0.4345, 0.5959, 0.5168, 0.6384, 0.5168, 0.6052, 0.4345, 0.6476, 0.5168, 0.6144, 0.4345, 0.6476, 0.5168, 0.6052, 0.4345, 0.4899, 0.5254, 0.492, 0.434, 0.5251, 0.5255, 0.5188, 0.4341, 0.5251, 0.5255, 0.492, 0.434, 0.5451, 0.3772, 0.5789, 0.4345, 0.5516, 0.4255, 0.5271, 0.7398, 0.542, 0.7401, 0.5151, 0.8384, 0.5325, 0.824, 0.5151, 0.8384, 0.542, 0.7401, 0.5271, 0.6619, 0.5409, 0.6621, 0.5271, 0.7398, 0.542, 0.7401, 0.5271, 0.7398, 0.5409, 0.6621, 0.5251, 0.5255, 0.5354, 0.5256, 0.5271, 0.6619, 0.5409, 0.6621, 0.5271, 0.6619, 0.5354, 0.5256, 0.5188, 0.4341, 0.5235, 0.4416, 0.5251, 0.5255, 0.5354, 0.5256, 0.5251, 0.5255, 0.5235, 0.4416, 0.5546, 0.4419, 0.5501, 0.4501, 0.5272, 0.4332, 0.5282, 0.4418, 0.5272, 0.4332, 0.5501, 0.4501, 0.5762, 0.5256, 0.5635, 0.5256, 0.5682, 0.4433, 0.5615, 0.4501, 0.5682, 0.4433, 0.5635, 0.5256, 0.5872, 0.6621, 0.5687, 0.6621, 0.5762, 0.5256, 0.5635, 0.5256, 0.5762, 0.5256, 0.5687, 0.6621, 0.5923, 0.7402, 0.5675, 0.7401, 0.5872, 0.6621, 0.5687, 0.6621, 0.5872, 0.6621, 0.5675, 0.7401, 0.584, 0.8389, 0.5675, 0.8238, 0.5923, 0.7402, 0.5675, 0.7401, 0.5923, 0.7402, 0.5675, 0.8238, 0.5422, 0.8459, 0.5477, 0.8238, 0.5745, 0.8461, 0.5675, 0.8238, 0.5745, 0.8461, 0.5477, 0.8238, 0.7476, 0.3729, 0.7088, 0.386, 0.7422, 0.4255, 0.681, 0.4345, 0.7422, 0.4255, 0.7088, 0.386, 0.5451, 0.3772, 0.5789, 0.4345, 0.5816, 0.3884, 0.6052, 0.4345, 0.5816, 0.3884, 0.5789, 0.4345, 0.5451, 0.3772, 0.5816, 0.3884, 0.5458, 0.3713, 0.5844, 0.385, 0.5458, 0.3713, 0.5816, 0.3884, 0.586, 0.386, 0.5816, 0.3884, 0.6144, 0.4345, 0.6052, 0.4345, 0.6144, 0.4345, 0.5816, 0.3884, 0.5745, 0.8461, 0.5422, 0.8459, 0.5797, 0.8541, 0.5405, 0.8539, 0.5797, 0.8541, 0.5422, 0.8459, 0.6476, 0.5168, 0.6476, 0.6641, 0.7366, 0.5168, 0.7384, 0.6532, 0.7366, 0.5168, 0.6476, 0.6641, 0.5959, 0.5168, 0.6013, 0.6532, 0.6384, 0.5168, 0.6384, 0.6641, 0.6384, 0.5168, 0.6013, 0.6532, 0.6476, 0.5168, 0.6384, 0.5168, 0.6476, 0.6641, 0.6384, 0.6641, 0.6476, 0.6641, 0.6384, 0.5168, 0.5116, 0.3855, 0.5061, 0.3812, 0.5188, 0.4341, 0.492, 0.434, 0.5188, 0.4341, 0.5061, 0.3812, 0.5077, 0.8423, 0.5151, 0.8384, 0.506, 0.7464, 0.5271, 0.7398, 0.506, 0.7464, 0.5151, 0.8384, 0.6719, 0.7378, 0.6869, 0.8339, 0.736, 0.7378, 0.7261, 0.8334, 0.736, 0.7378, 0.6869, 0.8339, 0.6041, 0.7313, 0.6003, 0.83, 0.6142, 0.7378, 0.6235, 0.7378, 0.6142, 0.7378, 0.6087, 0.8339, 0.6003, 0.83, 0.6087, 0.8339, 0.6142, 0.7378, 0.506, 0.7464, 0.5271, 0.7398, 0.4882, 0.6617, 0.5271, 0.6619, 0.4882, 0.6617, 0.5271, 0.7398, 0.6476, 0.6641, 0.6719, 0.7378, 0.7384, 0.6532, 0.736, 0.7378, 0.7384, 0.6532, 0.6719, 0.7378, 0.6384, 0.6641, 0.6013, 0.6532, 0.6142, 0.7378, 0.6041, 0.7313, 0.6142, 0.7378, 0.6013, 0.6532, 0.6476, 0.6641, 0.6384, 0.6641, 0.6235, 0.7378, 0.6142, 0.7378, 0.6235, 0.7378, 0.6384, 0.6641, 0.4882, 0.6617, 0.5271, 0.6619, 0.4899, 0.5254, 0.5251, 0.5255, 0.4899, 0.5254, 0.5271, 0.6619, 0.5675, 0.7401, 0.542, 0.7401, 0.5675, 0.8238, 0.5477, 0.8238, 0.5675, 0.8238, 0.542, 0.7401, 0.5675, 0.7401, 0.5687, 0.6621, 0.542, 0.7401, 0.5409, 0.6621, 0.542, 0.7401, 0.5687, 0.6621, 0.5687, 0.6621, 0.5635, 0.5256, 0.5409, 0.6621, 0.5354, 0.5256, 0.5409, 0.6621, 0.5635, 0.5256, 0.5635, 0.5256, 0.5501, 0.4501, 0.5354, 0.5256, 0.5282, 0.4418, 0.5354, 0.5256, 0.5501, 0.4501, 0.7422, 0.4255, 0.681, 0.4345, 0.7366, 0.5168, 0.6476, 0.5168, 0.7366, 0.5168, 0.681, 0.4345, 0.5789, 0.4345, 0.5959, 0.5168, 0.6052, 0.4345, 0.6384, 0.5168, 0.6052, 0.4345, 0.5959, 0.5168, 0.6144, 0.4345, 0.6052, 0.4345, 0.6476, 0.5168, 0.6384, 0.5168, 0.6476, 0.5168, 0.6052, 0.4345, 0.5188, 0.4341, 0.492, 0.434, 0.5251, 0.5255, 0.4899, 0.5254, 0.5251, 0.5255, 0.492, 0.434, 0.5789, 0.4345, 0.5451, 0.3772, 0.5516, 0.4255, 0.5325, 0.824, 0.542, 0.7401, 0.5151, 0.8384, 0.5271, 0.7398, 0.5151, 0.8384, 0.542, 0.7401, 0.542, 0.7401, 0.5409, 0.6621, 0.5271, 0.7398, 0.5271, 0.6619, 0.5271, 0.7398, 0.5409, 0.6621, 0.5409, 0.6621, 0.5354, 0.5256, 0.5271, 0.6619, 0.5251, 0.5255, 0.5271, 0.6619, 0.5354, 0.5256, 0.5354, 0.5256, 0.5235, 0.4416, 0.5251, 0.5255, 0.5188, 0.4341, 0.5251, 0.5255, 0.5235, 0.4416, 0.5282, 0.4418, 0.5501, 0.4501, 0.5272, 0.4332, 0.5546, 0.4419, 0.5272, 0.4332, 0.5501, 0.4501, 0.5615, 0.4501, 0.5635, 0.5256, 0.5682, 0.4433, 0.5762, 0.5256, 0.5682, 0.4433, 0.5635, 0.5256, 0.5635, 0.5256, 0.5687, 0.6621, 0.5762, 0.5256, 0.5872, 0.6621, 0.5762, 0.5256, 0.5687, 0.6621, 0.5687, 0.6621, 0.5675, 0.7401, 0.5872, 0.6621, 0.5923, 0.7402, 0.5872, 0.6621, 0.5675, 0.7401, 0.5675, 0.7401, 0.5675, 0.8238, 0.5923, 0.7402, 0.584, 0.8389, 0.5923, 0.7402, 0.5675, 0.8238, 0.5675, 0.8238, 0.5477, 0.8238, 0.5745, 0.8461, 0.5422, 0.8459, 0.5745, 0.8461, 0.5477, 0.8238, 0.7939, 0.8544, 0.748, 0.8672, 0.7506, 0.8423, 0.7141, 0.8559, 0.7506, 0.8423, 0.748, 0.8672, 0.9952, 0.9941, 0.9909, 0.9941, 0.9952, 0.9919, 0.9909, 0.9919, 0.9952, 0.9919, 0.9909, 0.9941, 0.748, 0.8672, 0.748, 0.8758, 0.7128, 0.8612, 0.7124, 0.8758, 0.7128, 0.8612, 0.748, 0.8758, 0.7939, 0.8758, 0.748, 0.8758, 0.7939, 0.8544, 0.748, 0.8672, 0.7939, 0.8544, 0.748, 0.8758, 0.9919, 0.9962, 0.9909, 0.9962, 0.9919, 0.9919, 0.9909, 0.9919, 0.9919, 0.9919, 0.9909, 0.9962, 0.9296, 0.8544, 0.7939, 0.8544, 0.9296, 0.8239, 0.7611, 0.8239, 0.9296, 0.8239, 0.7939, 0.8544, 0.9909, 0.9952, 0.9909, 0.9941, 0.9952, 0.9952, 0.9952, 0.9941, 0.9952, 0.9952, 0.9909, 0.9941, 0.9296, 0.8758, 0.7939, 0.8758, 0.9296, 0.8544, 0.7939, 0.8544, 0.9296, 0.8544, 0.7939, 0.8758, 0.9952, 0.9962, 0.993, 0.9962, 0.9952, 0.9919, 0.993, 0.9919, 0.9952, 0.9919, 0.993, 0.9962, 0.993, 0.9962, 0.9919, 0.9962, 0.993, 0.9919, 0.9919, 0.9919, 0.993, 0.9919, 0.9919, 0.9962, 0.9608, 0.8255, 0.9296, 0.8544, 0.9296, 0.8239, 0.9952, 0.9962, 0.9909, 0.9952, 0.9952, 0.9952, 0.9613, 0.8758, 0.9296, 0.8758, 0.9724, 0.8573, 0.9296, 0.8544, 0.9724, 0.8573, 0.9296, 0.8758, 0.7141, 0.8559, 0.748, 0.8672, 0.7506, 0.8423, 0.7939, 0.8544, 0.7506, 0.8423, 0.748, 0.8672, 0.9909, 0.9919, 0.9909, 0.9941, 0.9952, 0.9919, 0.9952, 0.9941, 0.9952, 0.9919, 0.9909, 0.9941, 0.7124, 0.8758, 0.748, 0.8758, 0.7128, 0.8612, 0.748, 0.8672, 0.7128, 0.8612, 0.748, 0.8758, 0.748, 0.8672, 0.748, 0.8758, 0.7939, 0.8544, 0.7939, 0.8758, 0.7939, 0.8544, 0.748, 0.8758, 0.9909, 0.9919, 0.9909, 0.9962, 0.9919, 0.9919, 0.9919, 0.9962, 0.9919, 0.9919, 0.9909, 0.9962, 0.7611, 0.8239, 0.7939, 0.8544, 0.9296, 0.8239, 0.9296, 0.8544, 0.9296, 0.8239, 0.7939, 0.8544, 0.9952, 0.9941, 0.9909, 0.9941, 0.9952, 0.9952, 0.9909, 0.9952, 0.9952, 0.9952, 0.9909, 0.9941, 0.7939, 0.8544, 0.7939, 0.8758, 0.9296, 0.8544, 0.9296, 0.8758, 0.9296, 0.8544, 0.7939, 0.8758, 0.993, 0.9919, 0.993, 0.9962, 0.9952, 0.9919, 0.9952, 0.9962, 0.9952, 0.9919, 0.993, 0.9962, 0.9919, 0.9919, 0.9919, 0.9962, 0.993, 0.9919, 0.993, 0.9962, 0.993, 0.9919, 0.9919, 0.9962, 0.9296, 0.8544, 0.9608, 0.8255, 0.9296, 0.8239, 0.9909, 0.9952, 0.9952, 0.9962, 0.9952, 0.9952, 0.9296, 0.8544, 0.9296, 0.8758, 0.9724, 0.8573, 0.9613, 0.8758, 0.9724, 0.8573, 0.9296, 0.8758, 0.348, 0.526, 0.3159, 0.532, 0.348, 0.4944, 0.3159, 0.4883, 0.348, 0.4944, 0.3159, 0.532, 0.3636, 0.2169, 0.3326, 0.223, 0.3636, 0.1871, 0.3326, 0.1793, 0.3636, 0.1871, 0.3326, 0.223, 0.3644, 0.2569, 0.3324, 0.2634, 0.3641, 0.2253, 0.3326, 0.223, 0.3641, 0.2253, 0.3324, 0.2634, 0.3647, 0.301, 0.3326, 0.3071, 0.3645, 0.2695, 0.3324, 0.2634, 0.3645, 0.2695, 0.3326, 0.3071, 0.3647, 0.05108, 0.3327, 0.05717, 0.3647, 0.01956, 0.3327, 0.01346, 0.3647, 0.01956, 0.3327, 0.05717, 0.348, 0.4803, 0.3159, 0.4863, 0.348, 0.4487, 0.3159, 0.4425, 0.348, 0.4487, 0.3159, 0.4863, 0.3326, 0.223, 0.03117, 0.223, 0.3326, 0.1793, 0.03117, 0.1781, 0.3326, 0.1793, 0.03117, 0.223, 0.3324, 0.2634, 0.03098, 0.2634, 0.3326, 0.223, 0.03117, 0.223, 0.3326, 0.223, 0.03098, 0.2634, 0.3326, 0.3071, 0.03117, 0.3071, 0.3324, 0.2634, 0.03098, 0.2634, 0.3324, 0.2634, 0.03117, 0.3071, 0.3327, 0.05717, 0.03126, 0.03777, 0.3327, 0.01346, 0.03126, 0.01098, 0.3327, 0.01346, 0.03126, 0.03777, 0.5436, 0.3352, 0.5279, 0.3625, 0.5279, 0.3079, 0.498, 0.3625, 0.4806, 0.3352, 0.5279, 0.3625, 0.5279, 0.3625, 0.4806, 0.3352, 0.5279, 0.3079, 0.5279, 0.3079, 0.4806, 0.3352, 0.4963, 0.3079, 0.9912, 0.993, 0.993, 0.9919, 0.9912, 0.9952, 0.9949, 0.993, 0.9949, 0.9952, 0.993, 0.9919, 0.993, 0.9919, 0.9949, 0.9952, 0.9912, 0.9952, 0.9912, 0.9952, 0.9949, 0.9952, 0.993, 0.9962, 0.3327, 0.05717, 0.3282, 0.06432, 0.03126, 0.03777, 0.1088, 0.06432, 0.03126, 0.03777, 0.3282, 0.06432, 0.3282, 0.06432, 0.3244, 0.1113, 0.1088, 0.06432, 0.1088, 0.1113, 0.1088, 0.06432, 0.3244, 0.1113, 0.3244, 0.1113, 0.3124, 0.1454, 0.1088, 0.1113, 0.1088, 0.1454, 0.1088, 0.1113, 0.3124, 0.1454, 0.3124, 0.1454, 0.3326, 0.1793, 0.1088, 0.1454, 0.03117, 0.1781, 0.1088, 0.1454, 0.3326, 0.1793, 0.3244, 0.1113, 0.3399, 0.1113, 0.3207, 0.1473, 0.3583, 0.1472, 0.3207, 0.1473, 0.3399, 0.1113, 0.3584, 0.07166, 0.3399, 0.1113, 0.3499, 0.07166, 0.3244, 0.1113, 0.3499, 0.07166, 0.3399, 0.1113, 0.02456, 0.1454, 0.02477, 0.1112, 0.1088, 0.1454, 0.1088, 0.1113, 0.1088, 0.1454, 0.02477, 0.1112, 0.1088, 0.1113, 0.02477, 0.1112, 0.09806, 0.06557, 0.01632, 0.06862, 0.09806, 0.06557, 0.02477, 0.1112, 0.3159, 0.4883, 0.3159, 0.532, 0.348, 0.4944, 0.348, 0.526, 0.348, 0.4944, 0.3159, 0.532, 0.3326, 0.1793, 0.3326, 0.223, 0.3636, 0.1871, 0.3636, 0.2169, 0.3636, 0.1871, 0.3326, 0.223, 0.3326, 0.223, 0.3324, 0.2634, 0.3641, 0.2253, 0.3644, 0.2569, 0.3641, 0.2253, 0.3324, 0.2634, 0.3324, 0.2634, 0.3326, 0.3071, 0.3645, 0.2695, 0.3647, 0.301, 0.3645, 0.2695, 0.3326, 0.3071, 0.3327, 0.01346, 0.3327, 0.05717, 0.3647, 0.01956, 0.3647, 0.05108, 0.3647, 0.01956, 0.3327, 0.05717, 0.3159, 0.4425, 0.3159, 0.4863, 0.348, 0.4487, 0.348, 0.4803, 0.348, 0.4487, 0.3159, 0.4863, 0.03117, 0.1781, 0.03117, 0.223, 0.3326, 0.1793, 0.3326, 0.223, 0.3326, 0.1793, 0.03117, 0.223, 0.03117, 0.223, 0.03098, 0.2634, 0.3326, 0.223, 0.3324, 0.2634, 0.3326, 0.223, 0.03098, 0.2634, 0.03098, 0.2634, 0.03117, 0.3071, 0.3324, 0.2634, 0.3326, 0.3071, 0.3324, 0.2634, 0.03117, 0.3071, 0.03126, 0.01098, 0.03126, 0.03777, 0.3327, 0.01346, 0.3327, 0.05717, 0.3327, 0.01346, 0.03126, 0.03777, 0.498, 0.3625, 0.5279, 0.3625, 0.4806, 0.3352, 0.5436, 0.3352, 0.5279, 0.3079, 0.5279, 0.3625, 0.5279, 0.3625, 0.5279, 0.3079, 0.4806, 0.3352, 0.4806, 0.3352, 0.5279, 0.3079, 0.4963, 0.3079, 0.9949, 0.993, 0.993, 0.9919, 0.9949, 0.9952, 0.9912, 0.993, 0.9912, 0.9952, 0.993, 0.9919, 0.993, 0.9919, 0.9912, 0.9952, 0.9949, 0.9952, 0.9949, 0.9952, 0.9912, 0.9952, 0.993, 0.9962, 0.1088, 0.06432, 0.3282, 0.06432, 0.03126, 0.03777, 0.3327, 0.05717, 0.03126, 0.03777, 0.3282, 0.06432, 0.1088, 0.1113, 0.3244, 0.1113, 0.1088, 0.06432, 0.3282, 0.06432, 0.1088, 0.06432, 0.3244, 0.1113, 0.1088, 0.1454, 0.3124, 0.1454, 0.1088, 0.1113, 0.3244, 0.1113, 0.1088, 0.1113, 0.3124, 0.1454, 0.03117, 0.1781, 0.3326, 0.1793, 0.1088, 0.1454, 0.3124, 0.1454, 0.1088, 0.1454, 0.3326, 0.1793, 0.3583, 0.1472, 0.3399, 0.1113, 0.3207, 0.1473, 0.3244, 0.1113, 0.3207, 0.1473, 0.3399, 0.1113, 0.3244, 0.1113, 0.3399, 0.1113, 0.3499, 0.07166, 0.3584, 0.07166, 0.3499, 0.07166, 0.3399, 0.1113, 0.1088, 0.1113, 0.02477, 0.1112, 0.1088, 0.1454, 0.02456, 0.1454, 0.1088, 0.1454, 0.02477, 0.1112, 0.01632, 0.06862, 0.02477, 0.1112, 0.09806, 0.06557, 0.1088, 0.1113, 0.09806, 0.06557, 0.02477, 0.1112, 0.6181, 0.2054, 0.6479, 0.2054, 0.6227, 0.2992, 0.6479, 0.2992, 0.6227, 0.2992, 0.6479, 0.2054, 0.6479, 0.05858, 0.6479, 0.1798, 0.6227, 0.05858, 0.6181, 0.1798, 0.6227, 0.05858, 0.6479, 0.1798, 0.6479, 0.2992, 0.6479, 0.3217, 0.6227, 0.2992, 0.6227, 0.3217, 0.6227, 0.2992, 0.6479, 0.3217, 0.9952, 0.9919, 0.9952, 0.9962, 0.9909, 0.9919, 0.9909, 0.9962, 0.9909, 0.9919, 0.9952, 0.9962, 0.6181, 0.2054, 0.6181, 0.1798, 0.6479, 0.2054, 0.6479, 0.1798, 0.6479, 0.2054, 0.6181, 0.1798, 0.6479, 0.2054, 0.7281, 0.2594, 0.6479, 0.2992, 0.7281, 0.3231, 0.6479, 0.2992, 0.7281, 0.2594, 0.6479, 0.05858, 0.7281, 0.03473, 0.6479, 0.1798, 0.7281, 0.1259, 0.6479, 0.1798, 0.7281, 0.03473, 0.6341, 0.04116, 0.7143, 0.0173, 0.6479, 0.05858, 0.7281, 0.03473, 0.6479, 0.05858, 0.7143, 0.0173, 0.7459, 0.1411, 0.6657, 0.1951, 0.7281, 0.1259, 0.6479, 0.1798, 0.7281, 0.1259, 0.6657, 0.1951, 0.993, 0.9962, 0.993, 0.9919, 0.993, 0.9962, 0.993, 0.9919, 0.993, 0.9962, 0.993, 0.9919, 0.6479, 0.2992, 0.6479, 0.2054, 0.6227, 0.2992, 0.6181, 0.2054, 0.6227, 0.2992, 0.6479, 0.2054, 0.6181, 0.1798, 0.6479, 0.1798, 0.6227, 0.05858, 0.6479, 0.05858, 0.6227, 0.05858, 0.6479, 0.1798, 0.6227, 0.3217, 0.6479, 0.3217, 0.6227, 0.2992, 0.6479, 0.2992, 0.6227, 0.2992, 0.6479, 0.3217, 0.9909, 0.9962, 0.9952, 0.9962, 0.9909, 0.9919, 0.9952, 0.9919, 0.9909, 0.9919, 0.9952, 0.9962, 0.6479, 0.1798, 0.6181, 0.1798, 0.6479, 0.2054, 0.6181, 0.2054, 0.6479, 0.2054, 0.6181, 0.1798, 0.7281, 0.3231, 0.7281, 0.2594, 0.6479, 0.2992, 0.6479, 0.2054, 0.6479, 0.2992, 0.7281, 0.2594, 0.7281, 0.1259, 0.7281, 0.03473, 0.6479, 0.1798, 0.6479, 0.05858, 0.6479, 0.1798, 0.7281, 0.03473, 0.7281, 0.03473, 0.7143, 0.0173, 0.6479, 0.05858, 0.6341, 0.04116, 0.6479, 0.05858, 0.7143, 0.0173, 0.6479, 0.1798, 0.6657, 0.1951, 0.7281, 0.1259, 0.7459, 0.1411, 0.7281, 0.1259, 0.6657, 0.1951, 0.993, 0.9919, 0.993, 0.9919, 0.993, 0.9962, 0.993, 0.9962, 0.993, 0.9962, 0.993, 0.9919, 0.251, 0.7925, 0.2743, 0.873, 0.2223, 0.8081, 0.2685, 0.8865, 0.2223, 0.8081, 0.2743, 0.873, 0.2152, 0.8869, 0.1486, 0.8869, 0.1731, 0.7663, 0.1492, 0.7525, 0.1731, 0.7663, 0.1486, 0.8869, 0.2763, 0.8756, 0.2911, 0.8617, 0.2815, 0.8893, 0.304, 0.89, 0.2815, 0.8893, 0.2911, 0.8617, 0.2702, 0.7724, 0.2911, 0.8617, 0.251, 0.7925, 0.2743, 0.873, 0.251, 0.7925, 0.2911, 0.8617, 0.2239, 0.4152, 0.2669, 0.4665, 0.2171, 0.4509, 0.2353, 0.4788, 0.2171, 0.4509, 0.2669, 0.4665, 0.238, 0.708, 0.2491, 0.7892, 0.2043, 0.7158, 0.2166, 0.7928, 0.2043, 0.7158, 0.2491, 0.7892, 0.2672, 0.6868, 0.2702, 0.7724, 0.238, 0.708, 0.2491, 0.7892, 0.238, 0.708, 0.2702, 0.7724, 0.1486, 0.8869, 0.0882, 0.8554, 0.1492, 0.7525, 0.118, 0.7539, 0.1492, 0.7525, 0.0882, 0.8554, 0.2026, 0.7053, 0.1726, 0.6723, 0.2032, 0.4877, 0.167, 0.4878, 0.2032, 0.4877, 0.1726, 0.6723, 0.3356, 0.8924, 0.304, 0.89, 0.3365, 0.8648, 0.2911, 0.8617, 0.3365, 0.8648, 0.304, 0.89, 0.3389, 0.7369, 0.3365, 0.8648, 0.2702, 0.7724, 0.2911, 0.8617, 0.2702, 0.7724, 0.3365, 0.8648, 0.9909, 0.9962, 0.9909, 0.9935, 0.993, 0.9962, 0.993, 0.9935, 0.993, 0.9962, 0.9909, 0.9935, 0.3389, 0.7369, 0.2672, 0.6868, 0.2669, 0.4665, 0.09607, 0.7539, 0.118, 0.7539, 0.07534, 0.8423, 0.0882, 0.8554, 0.07534, 0.8423, 0.118, 0.7539, 0.993, 0.9962, 0.993, 0.9945, 0.993, 0.9935, 0.2353, 0.4788, 0.2372, 0.7068, 0.2032, 0.4877, 0.2026, 0.7053, 0.2032, 0.4877, 0.2372, 0.7068, 0.2669, 0.4665, 0.2672, 0.6868, 0.2353, 0.4788, 0.2372, 0.7068, 0.2353, 0.4788, 0.2672, 0.6868, 0.2166, 0.7928, 0.1997, 0.7849, 0.2043, 0.7158, 0.1653, 0.6941, 0.2043, 0.7158, 0.1997, 0.7849, 0.2702, 0.7724, 0.2672, 0.6868, 0.3389, 0.7369, 0.993, 0.9962, 0.993, 0.9945, 0.993, 0.9962, 0.2685, 0.8865, 0.2743, 0.873, 0.2223, 0.8081, 0.251, 0.7925, 0.2223, 0.8081, 0.2743, 0.873, 0.1492, 0.7525, 0.1486, 0.8869, 0.1731, 0.7663, 0.2152, 0.8869, 0.1731, 0.7663, 0.1486, 0.8869, 0.304, 0.89, 0.2911, 0.8617, 0.2815, 0.8893, 0.2763, 0.8756, 0.2815, 0.8893, 0.2911, 0.8617, 0.2743, 0.873, 0.2911, 0.8617, 0.251, 0.7925, 0.2702, 0.7724, 0.251, 0.7925, 0.2911, 0.8617, 0.2353, 0.4788, 0.2669, 0.4665, 0.2171, 0.4509, 0.2239, 0.4152, 0.2171, 0.4509, 0.2669, 0.4665, 0.2166, 0.7928, 0.2491, 0.7892, 0.2043, 0.7158, 0.238, 0.708, 0.2043, 0.7158, 0.2491, 0.7892, 0.2491, 0.7892, 0.2702, 0.7724, 0.238, 0.708, 0.2672, 0.6868, 0.238, 0.708, 0.2702, 0.7724, 0.118, 0.7539, 0.0882, 0.8554, 0.1492, 0.7525, 0.1486, 0.8869, 0.1492, 0.7525, 0.0882, 0.8554, 0.167, 0.4878, 0.1726, 0.6723, 0.2032, 0.4877, 0.2026, 0.7053, 0.2032, 0.4877, 0.1726, 0.6723, 0.2911, 0.8617, 0.304, 0.89, 0.3365, 0.8648, 0.3356, 0.8924, 0.3365, 0.8648, 0.304, 0.89, 0.2911, 0.8617, 0.3365, 0.8648, 0.2702, 0.7724, 0.3389, 0.7369, 0.2702, 0.7724, 0.3365, 0.8648, 0.993, 0.9935, 0.9909, 0.9935, 0.993, 0.9962, 0.9909, 0.9962, 0.993, 0.9962, 0.9909, 0.9935, 0.2672, 0.6868, 0.3389, 0.7369, 0.2669, 0.4665, 0.0882, 0.8554, 0.118, 0.7539, 0.07534, 0.8423, 0.09607, 0.7539, 0.07534, 0.8423, 0.118, 0.7539, 0.993, 0.9945, 0.993, 0.9962, 0.993, 0.9935, 0.2026, 0.7053, 0.2372, 0.7068, 0.2032, 0.4877, 0.2353, 0.4788, 0.2032, 0.4877, 0.2372, 0.7068, 0.2372, 0.7068, 0.2672, 0.6868, 0.2353, 0.4788, 0.2669, 0.4665, 0.2353, 0.4788, 0.2672, 0.6868, 0.1653, 0.6941, 0.1997, 0.7849, 0.2043, 0.7158, 0.2166, 0.7928, 0.2043, 0.7158, 0.1997, 0.7849, 0.2672, 0.6868, 0.2702, 0.7724, 0.3389, 0.7369, 0.993, 0.9945, 0.993, 0.9962, 0.993, 0.9962, 0.1195, 0.9561, 0.3041, 0.9561, 0.1195, 0.9916, 0.3217, 0.9915, 0.1195, 0.9916, 0.3041, 0.9561, 0.2601, 0.8975, 0.1195, 0.8975, 0.2601, 0.9213, 0.1195, 0.9213, 0.2601, 0.9213, 0.1195, 0.8975, 0.03239, 0.9427, 0.04427, 0.986, 0.01676, 0.9546, 0.2819, 0.9379, 0.3041, 0.9561, 0.1195, 0.9379, 0.1195, 0.9561, 0.1195, 0.9379, 0.3041, 0.9561, 0.9909, 0.9919, 0.993, 0.9919, 0.9909, 0.9919, 0.2819, 0.9379, 0.1195, 0.9379, 0.2601, 0.9213, 0.1195, 0.9213, 0.2601, 0.9213, 0.1195, 0.9379, 0.01938, 0.8838, 0.04418, 0.8682, 0.01938, 0.9076, 0.04418, 0.9232, 0.01938, 0.9076, 0.04418, 0.8682, 0.3217, 0.9915, 0.3041, 0.9561, 0.1195, 0.9915, 0.1195, 0.9561, 0.1195, 0.9915, 0.3041, 0.9561, 0.1195, 0.9561, 0.3041, 0.9561, 0.1195, 0.9379, 0.2819, 0.9379, 0.1195, 0.9379, 0.3041, 0.9561, 0.1195, 0.9213, 0.1195, 0.9379, 0.2601, 0.9213, 0.2819, 0.9379, 0.2601, 0.9213, 0.1195, 0.9379, 0.04427, 0.986, 0.01171, 0.9721, 0.01676, 0.9546, 0.07684, 0.9721, 0.04427, 0.986, 0.07179, 0.9546, 0.05616, 0.9427, 0.04427, 0.986, 0.03239, 0.9427, 0.07179, 0.9546, 0.04427, 0.986, 0.05616, 0.9427, 0.04418, 0.8682, 0.07245, 0.8632, 0.04418, 0.9232, 0.07245, 0.9283, 0.04418, 0.9232, 0.07245, 0.8632, 0.4596, 0.9866, 0.3489, 0.9825, 0.4596, 0.8745, 0.3489, 0.8785, 0.4596, 0.8745, 0.3489, 0.9825, 0.4699, 0.5453, 0.3744, 0.5453, 0.4699, 0.4859, 0.3744, 0.4859, 0.4699, 0.4859, 0.3744, 0.5453, 0.993, 0.9962, 0.9923, 0.9962, 0.993, 0.9919, 0.9923, 0.9919, 0.993, 0.9919, 0.9923, 0.9962, 0.6813, 0.9305, 0.6972, 0.9305, 0.6812, 0.9635, 0.6959, 0.9692, 0.6812, 0.9635, 0.6972, 0.9305, 0.6778, 0.9635, 0.5879, 0.9909, 0.6813, 0.9305, 0.5996, 0.9305, 0.6813, 0.9305, 0.5879, 0.9909, 0.8455, 0.9794, 0.847, 0.9095, 0.8844, 0.9747, 0.9074, 0.9043, 0.8844, 0.9747, 0.847, 0.9095, 0.4699, 0.5453, 0.4741, 0.5924, 0.3744, 0.5453, 0.3701, 0.5924, 0.3744, 0.5453, 0.4741, 0.5924, 0.8844, 0.9747, 0.9074, 0.9043, 0.8956, 0.9841, 0.9769, 0.936, 0.8956, 0.9841, 0.9074, 0.9043, 0.9909, 0.9919, 0.9923, 0.9919, 0.9909, 0.9962, 0.9923, 0.9962, 0.9909, 0.9962, 0.9923, 0.9919, 0.5996, 0.9305, 0.4596, 0.9866, 0.4596, 0.8745, 0.4824, 0.8541, 0.4221, 0.8608, 0.4781, 0.7148, 0.9937, 0.9962, 0.993, 0.9962, 0.9937, 0.9919, 0.993, 0.9919, 0.9937, 0.9919, 0.993, 0.9962, 0.5879, 0.9909, 0.4596, 0.9866, 0.5996, 0.9305, 0.4741, 0.5924, 0.4781, 0.7148, 0.3701, 0.5924, 0.3661, 0.7148, 0.3701, 0.5924, 0.4781, 0.7148, 0.9923, 0.9919, 0.9923, 0.9962, 0.993, 0.9919, 0.993, 0.9962, 0.993, 0.9919, 0.9923, 0.9962, 0.6959, 0.8918, 0.6972, 0.9305, 0.6813, 0.8975, 0.6813, 0.9305, 0.6813, 0.8975, 0.6972, 0.9305, 0.5996, 0.9305, 0.5879, 0.8702, 0.6813, 0.9305, 0.6777, 0.8975, 0.6813, 0.9305, 0.5879, 0.8702, 0.4699, 0.4859, 0.3744, 0.4859, 0.4741, 0.4153, 0.3701, 0.4153, 0.4741, 0.4153, 0.3744, 0.4859, 0.7868, 0.9018, 0.847, 0.9095, 0.8069, 0.973, 0.8455, 0.9794, 0.8069, 0.973, 0.847, 0.9095, 0.7173, 0.9335, 0.7868, 0.9018, 0.7957, 0.9825, 0.8069, 0.973, 0.7957, 0.9825, 0.7868, 0.9018, 0.9923, 0.9962, 0.9923, 0.9919, 0.9909, 0.9962, 0.9909, 0.9919, 0.9909, 0.9962, 0.9923, 0.9919, 0.4221, 0.8608, 0.3618, 0.8541, 0.3661, 0.7148, 0.993, 0.9919, 0.993, 0.9962, 0.9937, 0.9919, 0.9937, 0.9962, 0.9937, 0.9919, 0.993, 0.9962, 0.3661, 0.7148, 0.4781, 0.7148, 0.4221, 0.8608, 0.4596, 0.8745, 0.5879, 0.8702, 0.5996, 0.9305, 0.05297, 0.6471, 0.04334, 0.6473, 0.04042, 0.6341, 0.08343, 0.4517, 0.06659, 0.5149, 0.05353, 0.4415, 0.04843, 0.514, 0.05353, 0.4415, 0.06659, 0.5149, 0.04023, 0.605, 0.05928, 0.6101, 0.04042, 0.6341, 0.05297, 0.6471, 0.04042, 0.6341, 0.05928, 0.6101, 0.02676, 0.507, 0.02686, 0.445, 0.04843, 0.514, 0.05353, 0.4415, 0.04843, 0.514, 0.02686, 0.445, 0.2474, 0.3253, 0.4625, 0.3344, 0.2482, 0.3656, 0.463, 0.3586, 0.2482, 0.3656, 0.4625, 0.3344, 0.02178, 0.5492, 0.04457, 0.556, 0.01909, 0.5945, 0.04023, 0.605, 0.01909, 0.5945, 0.04457, 0.556, 0.02974, 0.8105, 0.02766, 0.8039, 0.03667, 0.8105, 0.03875, 0.8039, 0.03667, 0.8105, 0.02766, 0.8039, 0.02824, 0.7944, 0.03817, 0.7944, 0.02766, 0.8039, 0.03875, 0.8039, 0.02766, 0.8039, 0.03817, 0.7944, 0.08343, 0.4517, 0.05353, 0.4415, 0.08619, 0.3768, 0.05502, 0.3454, 0.08619, 0.3768, 0.05353, 0.4415, 0.1683, 0.3656, 0.1716, 0.326, 0.2482, 0.3656, 0.2474, 0.3253, 0.2482, 0.3656, 0.1716, 0.326, 0.05353, 0.4415, 0.02686, 0.445, 0.05502, 0.3454, 0.02809, 0.3302, 0.05502, 0.3454, 0.02686, 0.445, 0.02381, 0.8417, 0.02974, 0.8105, 0.04261, 0.8417, 0.03667, 0.8105, 0.04261, 0.8417, 0.02974, 0.8105, 0.0582, 0.6429, 0.05297, 0.6471, 0.06569, 0.6123, 0.05928, 0.6101, 0.06569, 0.6123, 0.05297, 0.6471, 0.1683, 0.3656, 0.162, 0.3648, 0.1716, 0.326, 0.1655, 0.3309, 0.1716, 0.326, 0.162, 0.3648, 0.08343, 0.4517, 0.08914, 0.4571, 0.06659, 0.5149, 0.07291, 0.5164, 0.06659, 0.5149, 0.08914, 0.4571, 0.1634, 0.3965, 0.1634, 0.3696, 0.1683, 0.4006, 0.1683, 0.3656, 0.1683, 0.4006, 0.1634, 0.3696, 0.1092, 0.4876, 0.1189, 0.4461, 0.1495, 0.4876, 0.1398, 0.4461, 0.1495, 0.4876, 0.1189, 0.4461, 0.02676, 0.507, 0.04843, 0.514, 0.02178, 0.5492, 0.04457, 0.556, 0.02178, 0.5492, 0.04843, 0.514, 0.02686, 0.445, 0.02676, 0.507, 0.02234, 0.443, 0.02192, 0.5062, 0.02234, 0.443, 0.02676, 0.507, 0.02676, 0.507, 0.01848, 0.5488, 0.02192, 0.5062, 0.01342, 0.548, 0.02192, 0.5062, 0.01848, 0.5488, 0.9942, 0.9921, 0.994, 0.9918, 0.9942, 0.9921, 0.9938, 0.9919, 0.9942, 0.9921, 0.994, 0.9918, 0.01848, 0.5488, 0.01245, 0.5938, 0.01342, 0.548, 0.1215, 0.5731, 0.1214, 0.6457, 0.08957, 0.5699, 0.08023, 0.6309, 0.08957, 0.5699, 0.1214, 0.6457, 0.1214, 0.6457, 0.09323, 0.7305, 0.08023, 0.6309, 0.08023, 0.6309, 0.09323, 0.7305, 0.0856, 0.726, 0.07291, 0.5164, 0.06591, 0.6114, 0.05928, 0.6101, 0.06205, 0.5732, 0.05928, 0.6101, 0.04457, 0.556, 0.04023, 0.605, 0.04457, 0.556, 0.05928, 0.6101, 0.04843, 0.514, 0.06659, 0.5149, 0.04457, 0.556, 0.06205, 0.5732, 0.04457, 0.556, 0.06659, 0.5149, 0.06659, 0.5149, 0.07291, 0.5164, 0.06205, 0.5732, 0.9942, 0.9934, 0.9942, 0.9934, 0.9942, 0.9948, 0.9942, 0.9948, 0.9942, 0.9948, 0.9942, 0.9934, 0.9942, 0.9921, 0.9942, 0.9934, 0.9942, 0.9921, 0.9942, 0.9934, 0.9942, 0.9921, 0.9942, 0.9934, 0.06205, 0.5732, 0.07291, 0.5164, 0.05928, 0.6101, 0.1544, 0.5508, 0.1043, 0.5508, 0.1495, 0.4876, 0.1092, 0.4876, 0.1495, 0.4876, 0.1043, 0.5508, 0.04334, 0.6473, 0.05297, 0.6471, 0.04042, 0.6341, 0.04843, 0.514, 0.06659, 0.5149, 0.05353, 0.4415, 0.08343, 0.4517, 0.05353, 0.4415, 0.06659, 0.5149, 0.1232, 0.4004, 0.1355, 0.4004, 0.1189, 0.4461, 0.1398, 0.4461, 0.1189, 0.4461, 0.1355, 0.4004, 0.4628, 0.3785, 0.4628, 0.3876, 0.2482, 0.3656, 0.2482, 0.4006, 0.2482, 0.3656, 0.4628, 0.3876, 0.05297, 0.6471, 0.05928, 0.6101, 0.04042, 0.6341, 0.04023, 0.605, 0.04042, 0.6341, 0.05928, 0.6101, 0.05353, 0.4415, 0.02686, 0.445, 0.04843, 0.514, 0.02676, 0.507, 0.04843, 0.514, 0.02686, 0.445, 0.4628, 0.3876, 0.4628, 0.3785, 0.4823, 0.4018, 0.4823, 0.3643, 0.4823, 0.4018, 0.4628, 0.3785, 0.463, 0.3586, 0.4625, 0.3344, 0.2482, 0.3656, 0.2474, 0.3253, 0.2482, 0.3656, 0.4625, 0.3344, 0.04023, 0.605, 0.04457, 0.556, 0.01909, 0.5945, 0.02178, 0.5492, 0.01909, 0.5945, 0.04457, 0.556, 0.9912, 0.9953, 0.9911, 0.9948, 0.9912, 0.9953, 0.9911, 0.9948, 0.9912, 0.9953, 0.9911, 0.9948, 0.1683, 0.3656, 0.2482, 0.3656, 0.1683, 0.4006, 0.2482, 0.4006, 0.1683, 0.4006, 0.2482, 0.3656, 0.05502, 0.3454, 0.05353, 0.4415, 0.08619, 0.3768, 0.08343, 0.4517, 0.08619, 0.3768, 0.05353, 0.4415, 0.2474, 0.3253, 0.1716, 0.326, 0.2482, 0.3656, 0.1683, 0.3656, 0.2482, 0.3656, 0.1716, 0.326, 0.02809, 0.3302, 0.02686, 0.445, 0.05502, 0.3454, 0.05353, 0.4415, 0.05502, 0.3454, 0.02686, 0.445, 0.05928, 0.6101, 0.05297, 0.6471, 0.06569, 0.6123, 0.0582, 0.6429, 0.06569, 0.6123, 0.05297, 0.6471, 0.1655, 0.3309, 0.162, 0.3648, 0.1716, 0.326, 0.1683, 0.3656, 0.1716, 0.326, 0.162, 0.3648, 0.07291, 0.5164, 0.08914, 0.4571, 0.06659, 0.5149, 0.08343, 0.4517, 0.06659, 0.5149, 0.08914, 0.4571, 0.04457, 0.556, 0.04843, 0.514, 0.02178, 0.5492, 0.02676, 0.507, 0.02178, 0.5492, 0.04843, 0.514, 0.05116, 0.7535, 0.04286, 0.7817, 0.01525, 0.7535, 0.02356, 0.7817, 0.01525, 0.7535, 0.04286, 0.7817, 0.04286, 0.7817, 0.03817, 0.7944, 0.02356, 0.7817, 0.02824, 0.7944, 0.02356, 0.7817, 0.03817, 0.7944, 0.03935, 0.7295, 0.05116, 0.7535, 0.02706, 0.7295, 0.01525, 0.7535, 0.02706, 0.7295, 0.05116, 0.7535, 0.02192, 0.5062, 0.02676, 0.507, 0.02234, 0.443, 0.02686, 0.445, 0.02234, 0.443, 0.02676, 0.507, 0.01342, 0.548, 0.01848, 0.5488, 0.02192, 0.5062, 0.02676, 0.507, 0.02192, 0.5062, 0.01848, 0.5488, 0.9938, 0.9919, 0.994, 0.9918, 0.9942, 0.9921, 0.9942, 0.9921, 0.9942, 0.9921, 0.994, 0.9918, 0.01245, 0.5938, 0.01848, 0.5488, 0.01342, 0.548, 0.1338, 0.6466, 0.1306, 0.5741, 0.155, 0.6466, 0.1575, 0.5742, 0.155, 0.6466, 0.1306, 0.5741, 0.1349, 0.736, 0.1338, 0.6466, 0.1547, 0.736, 0.155, 0.6466, 0.1547, 0.736, 0.1338, 0.6466, 0.08023, 0.6309, 0.1214, 0.6457, 0.08957, 0.5699, 0.1215, 0.5731, 0.08957, 0.5699, 0.1214, 0.6457, 0.09323, 0.7305, 0.1214, 0.6457, 0.08023, 0.6309, 0.04261, 0.8417, 0.04308, 0.8512, 0.02381, 0.8417, 0.02333, 0.8512, 0.02381, 0.8417, 0.04308, 0.8512, 0.09323, 0.7305, 0.08023, 0.6309, 0.0856, 0.726, 0.06591, 0.6114, 0.07291, 0.5164, 0.05928, 0.6101, 0.04023, 0.605, 0.05928, 0.6101, 0.04457, 0.556, 0.06205, 0.5732, 0.04457, 0.556, 0.05928, 0.6101, 0.06205, 0.5732, 0.06659, 0.5149, 0.04457, 0.556, 0.04843, 0.514, 0.04457, 0.556, 0.06659, 0.5149, 0.07291, 0.5164, 0.06659, 0.5149, 0.06205, 0.5732, 0.9942, 0.9948, 0.9942, 0.9948, 0.9952, 0.9948, 0.9952, 0.9948, 0.9952, 0.9948, 0.9942, 0.9948, 0.9942, 0.9921, 0.9942, 0.9921, 0.9942, 0.9921, 0.9942, 0.9921, 0.9942, 0.9921, 0.9942, 0.9921, 0.07291, 0.5164, 0.06205, 0.5732, 0.05928, 0.6101])
me_fighter_unscsabre.materials.append(mat_material_1)
me_fighter_unscsabre.use_remesh_fix_poles = True
me_fighter_unscsabre.use_remesh_preserve_attributes = False
me_fighter_unscsabre.use_mirror_vertex_groups = False
me_fighter_unscsabre.update()

# ---- objects
ob_fighter_unscsabre = bpy.data.objects.new('FIGHTER_UNSCSABRE', me_fighter_unscsabre)

# ---- transforms, parenting, visibility, modifiers, constraints
ob_fighter_unscsabre.location = (0.0, 0.0, 0.0)
ob_fighter_unscsabre.rotation_euler = (2.384e-07, -2.22e-16, 3.142)
ob_fighter_unscsabre.scale = (0.1145, 0.1145, 0.1145)
ob_fighter_unscsabre.lineart.crease_threshold = 0.0

# ---- collection membership
col_collection.objects.link(ob_fighter_unscsabre)

# ---- scene / render settings (as saved in the file)
scene.frame_start = 1; scene.frame_end = 250; scene.frame_set(1)
scene.render.engine = 'BLENDER_EEVEE_NEXT'
scene.cycles.use_denoising = False
scene.cycles.samples = 128
scene.cycles.sampling_pattern = 'TABULATED_SOBOL'
scene.cycles.use_adaptive_sampling = False
scene.cycles.use_light_tree = False
scene.view_settings.view_transform = 'Filmic'
bpy.context.view_layer.update()

# ---- added for rendering (the .blend has no active camera and no usable light): camera, sun
cam_auto = bpy.data.cameras.new('AutoCamera')
cam_auto.lens = 50.0
cam_auto.sensor_width = 36.0
cam_auto.clip_end = 1000.0
ob_auto_camera = bpy.data.objects.new('AutoCamera', cam_auto)
scene.collection.objects.link(ob_auto_camera)
ob_auto_camera.location = (0.703363, -0.850832, 0.5893)
ob_auto_camera.rotation_euler = (1.09748, -7.21219e-08, 0.694738)
scene.camera = ob_auto_camera
light_auto_sun = bpy.data.lights.new('AutoSun', 'SUN')
light_auto_sun.energy = 3.0
light_auto_sun.angle = 0.0523599
ob_auto_sun = bpy.data.objects.new('AutoSun', light_auto_sun)
scene.collection.objects.link(ob_auto_sun)
ob_auto_sun.rotation_euler = (0.872665, 0.174533, 0.523599)
bpy.context.view_layer.update()
